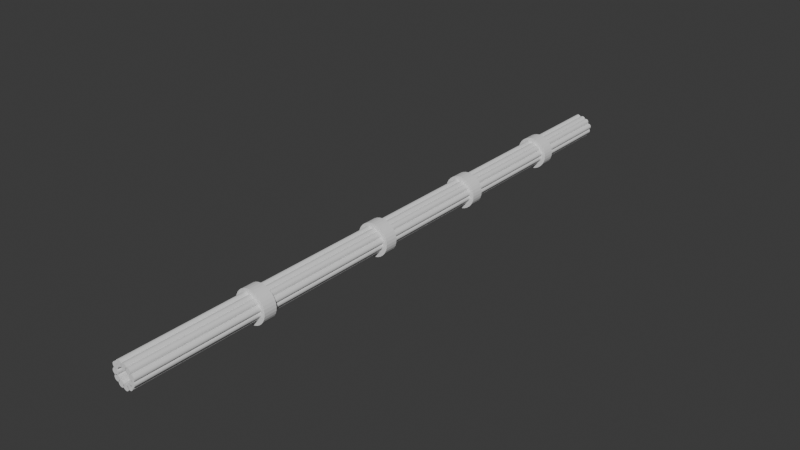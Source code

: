 # Source: corridor-cables.blend  (saved by Blender 4.3.34; exported with 4.5.12 LTS)
import bpy
from mathutils import Matrix  # noqa: F401  (used for matrix-valued properties, if any)

bpy.ops.wm.read_factory_settings(use_empty=True)
scene = bpy.context.scene
scene.name = 'Scene'

# ---- world
world_world = bpy.data.worlds.new('World'); scene.world = world_world
world_world.use_nodes = True; world_world.node_tree.nodes.clear()
_N = world_world.node_tree.nodes; _L = world_world.node_tree.links
n0 = _N.new('ShaderNodeOutputWorld'); n0.name = 'World Output'; n0.location = (300, 300)
n1 = _N.new('ShaderNodeBackground'); n1.name = 'Background'; n1.location = (10, 300)
n1.inputs[0].default_value = (0.05088, 0.05088, 0.05088, 1.0)
_L.new(n1.outputs[0], n0.inputs[0])
n0.is_active_output = True
world_world.color = (0.05088, 0.05088, 0.05088)
world_world.sun_shadow_jitter_overblur = 0.0

# ---- meshes
me_cylinder_013 = bpy.data.meshes.new('Cylinder.013')
me_cylinder_013.from_pydata([(0.0, 0.01, -1.0), (0.0, 0.01, 1.0), (0.001951, 0.009808, -1.0), (0.001951, 0.009808, 1.0), (0.003827, 0.009239, -1.0), (0.003827, 0.009239, 1.0), (0.005556, 0.008315, -1.0), (0.005556, 0.008315, 1.0), (0.007071, 0.007071, -1.0), (0.007071, 0.007071, 1.0), (0.008315, 0.005556, -1.0), (0.008315, 0.005556, 1.0), (0.009239, 0.003827, -1.0), (0.009239, 0.003827, 1.0), (0.009808, 0.001951, -1.0), (0.009808, 0.001951, 1.0), (0.01, 0.0, -1.0), (0.01, 0.0, 1.0), (0.009808, -0.001951, -1.0), (0.009808, -0.001951, 1.0), (0.009239, -0.003827, -1.0), (0.009239, -0.003827, 1.0), (0.008315, -0.005556, -1.0), (0.008315, -0.005556, 1.0), (0.007071, -0.007071, -1.0), (0.007071, -0.007071, 1.0), (0.005556, -0.008315, -1.0), (0.005556, -0.008315, 1.0), (0.003827, -0.009239, -1.0), (0.003827, -0.009239, 1.0), (0.001951, -0.009808, -1.0), (0.001951, -0.009808, 1.0), (0.0, -0.01, -1.0), (0.0, -0.01, 1.0), (-0.001951, -0.009808, -1.0), (-0.001951, -0.009808, 1.0), (-0.003827, -0.009239, -1.0), (-0.003827, -0.009239, 1.0), (-0.005556, -0.008315, -1.0), (-0.005556, -0.008315, 1.0), (-0.007071, -0.007071, -1.0), (-0.007071, -0.007071, 1.0), (-0.008315, -0.005556, -1.0), (-0.008315, -0.005556, 1.0), (-0.009239, -0.003827, -1.0), (-0.009239, -0.003827, 1.0), (-0.009808, -0.001951, -1.0), (-0.009808, -0.001951, 1.0), (-0.01, 0.0, -1.0), (-0.01, 0.0, 1.0), (-0.009808, 0.001951, -1.0), (-0.009808, 0.001951, 1.0), (-0.009239, 0.003827, -1.0), (-0.009239, 0.003827, 1.0), (-0.008315, 0.005556, -1.0), (-0.008315, 0.005556, 1.0), (-0.007071, 0.007071, -1.0), (-0.007071, 0.007071, 1.0), (-0.005556, 0.008315, -1.0), (-0.005556, 0.008315, 1.0), (-0.003827, 0.009239, -1.0), (-0.003827, 0.009239, 1.0), (-0.001951, 0.009808, -1.0), (-0.001951, 0.009808, 1.0)], [], [(0, 1, 3, 2), (2, 3, 5, 4), (4, 5, 7, 6), (6, 7, 9, 8), (8, 9, 11, 10), (10, 11, 13, 12), (12, 13, 15, 14), (14, 15, 17, 16), (16, 17, 19, 18), (18, 19, 21, 20), (20, 21, 23, 22), (22, 23, 25, 24), (24, 25, 27, 26), (26, 27, 29, 28), (28, 29, 31, 30), (30, 31, 33, 32), (32, 33, 35, 34), (34, 35, 37, 36), (36, 37, 39, 38), (38, 39, 41, 40), (40, 41, 43, 42), (42, 43, 45, 44), (44, 45, 47, 46), (46, 47, 49, 48), (48, 49, 51, 50), (50, 51, 53, 52), (52, 53, 55, 54), (54, 55, 57, 56), (56, 57, 59, 58), (58, 59, 61, 60), (3, 1, 63, 61, 59, 57, 55, 53, 51, 49, 47, 45, 43, 41, 39, 37, 35, 33, 31, 29, 27, 25, 23, 21, 19, 17, 15, 13, 11, 9, 7, 5), (60, 61, 63, 62), (62, 63, 1, 0), (0, 2, 4, 6, 8, 10, 12, 14, 16, 18, 20, 22, 24, 26, 28, 30, 32, 34, 36, 38, 40, 42, 44, 46, 48, 50, 52, 54, 56, 58, 60, 62)])
_uv = me_cylinder_013.uv_layers.new(name='UVMap')
_uv.uv.foreach_set('vector', [1.0, 0.5, 1.0, 1.0, 0.9688, 1.0, 0.9688, 0.5, 0.9688, 0.5, 0.9688, 1.0, 0.9375, 1.0, 0.9375, 0.5, 0.9375, 0.5, 0.9375, 1.0, 0.9062, 1.0, 0.9062, 0.5, 0.9062, 0.5, 0.9062, 1.0, 0.875, 1.0, 0.875, 0.5, 0.875, 0.5, 0.875, 1.0, 0.8438, 1.0, 0.8438, 0.5, 0.8438, 0.5, 0.8438, 1.0, 0.8125, 1.0, 0.8125, 0.5, 0.8125, 0.5, 0.8125, 1.0, 0.7812, 1.0, 0.7812, 0.5, 0.7812, 0.5, 0.7812, 1.0, 0.75, 1.0, 0.75, 0.5, 0.75, 0.5, 0.75, 1.0, 0.7188, 1.0, 0.7188, 0.5, 0.7188, 0.5, 0.7188, 1.0, 0.6875, 1.0, 0.6875, 0.5, 0.6875, 0.5, 0.6875, 1.0, 0.6562, 1.0, 0.6562, 0.5, 0.6562, 0.5, 0.6562, 1.0, 0.625, 1.0, 0.625, 0.5, 0.625, 0.5, 0.625, 1.0, 0.5938, 1.0, 0.5938, 0.5, 0.5938, 0.5, 0.5938, 1.0, 0.5625, 1.0, 0.5625, 0.5, 0.5625, 0.5, 0.5625, 1.0, 0.5312, 1.0, 0.5312, 0.5, 0.5312, 0.5, 0.5312, 1.0, 0.5, 1.0, 0.5, 0.5, 0.5, 0.5, 0.5, 1.0, 0.4688, 1.0, 0.4688, 0.5, 0.4688, 0.5, 0.4688, 1.0, 0.4375, 1.0, 0.4375, 0.5, 0.4375, 0.5, 0.4375, 1.0, 0.4062, 1.0, 0.4062, 0.5, 0.4062, 0.5, 0.4062, 1.0, 0.375, 1.0, 0.375, 0.5, 0.375, 0.5, 0.375, 1.0, 0.3438, 1.0, 0.3438, 0.5, 0.3438, 0.5, 0.3438, 1.0, 0.3125, 1.0, 0.3125, 0.5, 0.3125, 0.5, 0.3125, 1.0, 0.2812, 1.0, 0.2812, 0.5, 0.2812, 0.5, 0.2812, 1.0, 0.25, 1.0, 0.25, 0.5, 0.25, 0.5, 0.25, 1.0, 0.2188, 1.0, 0.2188, 0.5, 0.2188, 0.5, 0.2188, 1.0, 0.1875, 1.0, 0.1875, 0.5, 0.1875, 0.5, 0.1875, 1.0, 0.1562, 1.0, 0.1562, 0.5, 0.1562, 0.5, 0.1562, 1.0, 0.125, 1.0, 0.125, 0.5, 0.125, 0.5, 0.125, 1.0, 0.09375, 1.0, 0.09375, 0.5, 0.09375, 0.5, 0.09375, 1.0, 0.0625, 1.0, 0.0625, 0.5, 0.2968, 0.4854, 0.25, 0.49, 0.2032, 0.4854, 0.1582, 0.4717, 0.1167, 0.4496, 0.08029, 0.4197, 0.05045, 0.3833, 0.02827, 0.3418, 0.01461, 0.2968, 0.01, 0.25, 0.01461, 0.2032, 0.02827, 0.1582, 0.05045, 0.1167, 0.08029, 0.08029, 0.1167, 0.05045, 0.1582, 0.02827, 0.2032, 0.01461, 0.25, 0.01, 0.2968, 0.01461, 0.3418, 0.02827, 0.3833, 0.05045, 0.4197, 0.08029, 0.4496, 0.1167, 0.4717, 0.1582, 0.4854, 0.2032, 0.49, 0.25, 0.4854, 0.2968, 0.4717, 0.3418, 0.4496, 0.3833, 0.4197, 0.4197, 0.3833, 0.4496, 0.3418, 0.4717, 0.0625, 0.5, 0.0625, 1.0, 0.03125, 1.0, 0.03125, 0.5, 0.03125, 0.5, 0.03125, 1.0, 0.0, 1.0, 0.0, 0.5, 0.75, 0.49, 0.7968, 0.4854, 0.8418, 0.4717, 0.8833, 0.4496, 0.9197, 0.4197, 0.9496, 0.3833, 0.9717, 0.3418, 0.9854, 0.2968, 0.99, 0.25, 0.9854, 0.2032, 0.9717, 0.1582, 0.9496, 0.1167, 0.9197, 0.08029, 0.8833, 0.05045, 0.8418, 0.02827, 0.7968, 0.01461, 0.75, 0.01, 0.7032, 0.01461, 0.6582, 0.02827, 0.6167, 0.05045, 0.5803, 0.08029, 0.5504, 0.1167, 0.5283, 0.1582, 0.5146, 0.2032, 0.51, 0.25, 0.5146, 0.2968, 0.5283, 0.3418, 0.5504, 0.3833, 0.5803, 0.4197, 0.6167, 0.4496, 0.6582, 0.4717, 0.7032, 0.4854])
me_cylinder_013.update()
me_cylinder_001 = bpy.data.meshes.new('Cylinder.001')
me_cylinder_001.from_pydata([(0.01459, 0.02216, -1.0), (0.01654, 0.02197, -1.0), (0.01459, 0.02216, 1.0), (0.01264, 0.02197, -1.0), (0.01076, 0.0214, -1.0), (0.01264, 0.02197, 1.0), (0.01076, 0.0214, 1.0), (0.009034, 0.02047, 1.0), (0.007519, 0.01923, 1.0), (0.009034, 0.02047, -1.0), (0.007519, 0.01923, -1.0), (0.006275, 0.01771, -1.0), (0.005351, 0.01598, -1.0), (0.006275, 0.01771, 1.0), (0.005351, 0.01598, 1.0), (0.004782, 0.01411, 1.0), (0.00459, 0.01216, 1.0), (0.004782, 0.01411, -1.0), (0.00459, 0.01216, -1.0), (0.004782, 0.01021, -1.0), (0.005351, 0.008331, -1.0), (0.004782, 0.01021, 1.0), (0.005351, 0.008331, 1.0), (0.006275, 0.006602, 1.0), (0.007519, 0.005087, 1.0), (0.006275, 0.006602, -1.0), (0.007519, 0.005087, -1.0), (0.009034, 0.003843, -1.0), (0.01076, 0.002919, -1.0), (0.009034, 0.003843, 1.0), (0.01076, 0.002919, 1.0), (0.01264, 0.00235, 1.0), (0.01459, 0.002158, 1.0), (0.01264, 0.00235, -1.0), (0.01459, 0.002158, -1.0), (0.01654, 0.00235, -1.0), (0.01842, 0.002919, -1.0), (0.01654, 0.00235, 1.0), (0.01842, 0.002919, 1.0), (0.02015, 0.003843, 1.0), (0.02166, 0.005087, 1.0), (0.02015, 0.003843, -1.0), (0.02166, 0.005087, -1.0), (0.0229, 0.006602, -1.0), (0.02383, 0.008331, -1.0), (0.0229, 0.006602, 1.0), (0.02383, 0.008331, 1.0), (0.0244, 0.01021, 1.0), (0.02459, 0.01216, 1.0), (0.0244, 0.01021, -1.0), (0.02459, 0.01216, -1.0), (0.0244, 0.01411, -1.0), (0.02383, 0.01598, -1.0), (0.0244, 0.01411, 1.0), (0.02383, 0.01598, 1.0), (0.0229, 0.01771, 1.0), (0.02166, 0.01923, 1.0), (0.0229, 0.01771, -1.0), (0.02166, 0.01923, -1.0), (0.02015, 0.02047, -1.0), (0.01842, 0.0214, -1.0), (0.02015, 0.02047, 1.0), (0.01842, 0.0214, 1.0), (0.01654, 0.02197, 1.0)], [], [(0, 1, 60, 59, 58, 57, 52, 51, 50, 49, 44, 43, 42, 41, 36, 35, 34, 33, 28, 27, 26, 25, 20, 19, 18, 17, 12, 11, 10, 9, 4, 3), (0, 2, 63, 1), (3, 5, 2, 0), (4, 6, 5, 3), (63, 2, 5, 6, 7, 8, 13, 14, 15, 16, 21, 22, 23, 24, 29, 30, 31, 32, 37, 38, 39, 40, 45, 46, 47, 48, 53, 54, 55, 56, 61, 62), (9, 7, 6, 4), (10, 8, 7, 9), (11, 13, 8, 10), (12, 14, 13, 11), (17, 15, 14, 12), (18, 16, 15, 17), (19, 21, 16, 18), (20, 22, 21, 19), (25, 23, 22, 20), (26, 24, 23, 25), (27, 29, 24, 26), (28, 30, 29, 27), (33, 31, 30, 28), (34, 32, 31, 33), (35, 37, 32, 34), (36, 38, 37, 35), (41, 39, 38, 36), (42, 40, 39, 41), (43, 45, 40, 42), (44, 46, 45, 43), (49, 47, 46, 44), (50, 48, 47, 49), (51, 53, 48, 50), (52, 54, 53, 51), (57, 55, 54, 52), (58, 56, 55, 57), (59, 61, 56, 58), (60, 62, 61, 59), (1, 63, 62, 60)])
_uv = me_cylinder_001.uv_layers.new(name='UVMap')
_uv.uv.foreach_set('vector', [0.75, 0.49, 0.7968, 0.4854, 0.8418, 0.4717, 0.8833, 0.4496, 0.9197, 0.4197, 0.9496, 0.3833, 0.9717, 0.3418, 0.9854, 0.2968, 0.99, 0.25, 0.9854, 0.2032, 0.9717, 0.1582, 0.9496, 0.1167, 0.9197, 0.08029, 0.8833, 0.05045, 0.8418, 0.02827, 0.7968, 0.01461, 0.75, 0.01, 0.7032, 0.01461, 0.6582, 0.02827, 0.6167, 0.05045, 0.5803, 0.08029, 0.5504, 0.1167, 0.5283, 0.1582, 0.5146, 0.2032, 0.51, 0.25, 0.5146, 0.2968, 0.5283, 0.3418, 0.5504, 0.3833, 0.5803, 0.4197, 0.6167, 0.4496, 0.6582, 0.4717, 0.7032, 0.4854, 1.0, 0.5, 1.0, 1.0, 0.9688, 1.0, 0.9688, 0.5, 0.03125, 0.5, 0.03125, 1.0, 0.0, 1.0, 0.0, 0.5, 0.0625, 0.5, 0.0625, 1.0, 0.03125, 1.0, 0.03125, 0.5, 0.2968, 0.4854, 0.25, 0.49, 0.2032, 0.4854, 0.1582, 0.4717, 0.1167, 0.4496, 0.08029, 0.4197, 0.05045, 0.3833, 0.02827, 0.3418, 0.01461, 0.2968, 0.01, 0.25, 0.01461, 0.2032, 0.02827, 0.1582, 0.05045, 0.1167, 0.08029, 0.08029, 0.1167, 0.05045, 0.1582, 0.02827, 0.2032, 0.01461, 0.25, 0.01, 0.2968, 0.01461, 0.3418, 0.02827, 0.3833, 0.05045, 0.4197, 0.08029, 0.4496, 0.1167, 0.4717, 0.1582, 0.4854, 0.2032, 0.49, 0.25, 0.4854, 0.2968, 0.4717, 0.3418, 0.4496, 0.3833, 0.4197, 0.4197, 0.3833, 0.4496, 0.3418, 0.4717, 0.09375, 0.5, 0.09375, 1.0, 0.0625, 1.0, 0.0625, 0.5, 0.125, 0.5, 0.125, 1.0, 0.09375, 1.0, 0.09375, 0.5, 0.1562, 0.5, 0.1562, 1.0, 0.125, 1.0, 0.125, 0.5, 0.1875, 0.5, 0.1875, 1.0, 0.1562, 1.0, 0.1562, 0.5, 0.2188, 0.5, 0.2188, 1.0, 0.1875, 1.0, 0.1875, 0.5, 0.25, 0.5, 0.25, 1.0, 0.2188, 1.0, 0.2188, 0.5, 0.2812, 0.5, 0.2812, 1.0, 0.25, 1.0, 0.25, 0.5, 0.3125, 0.5, 0.3125, 1.0, 0.2812, 1.0, 0.2812, 0.5, 0.3438, 0.5, 0.3438, 1.0, 0.3125, 1.0, 0.3125, 0.5, 0.375, 0.5, 0.375, 1.0, 0.3438, 1.0, 0.3438, 0.5, 0.4062, 0.5, 0.4062, 1.0, 0.375, 1.0, 0.375, 0.5, 0.4375, 0.5, 0.4375, 1.0, 0.4062, 1.0, 0.4062, 0.5, 0.4688, 0.5, 0.4688, 1.0, 0.4375, 1.0, 0.4375, 0.5, 0.5, 0.5, 0.5, 1.0, 0.4688, 1.0, 0.4688, 0.5, 0.5312, 0.5, 0.5312, 1.0, 0.5, 1.0, 0.5, 0.5, 0.5625, 0.5, 0.5625, 1.0, 0.5312, 1.0, 0.5312, 0.5, 0.5938, 0.5, 0.5938, 1.0, 0.5625, 1.0, 0.5625, 0.5, 0.625, 0.5, 0.625, 1.0, 0.5938, 1.0, 0.5938, 0.5, 0.6562, 0.5, 0.6562, 1.0, 0.625, 1.0, 0.625, 0.5, 0.6875, 0.5, 0.6875, 1.0, 0.6562, 1.0, 0.6562, 0.5, 0.7188, 0.5, 0.7188, 1.0, 0.6875, 1.0, 0.6875, 0.5, 0.75, 0.5, 0.75, 1.0, 0.7188, 1.0, 0.7188, 0.5, 0.7812, 0.5, 0.7812, 1.0, 0.75, 1.0, 0.75, 0.5, 0.8125, 0.5, 0.8125, 1.0, 0.7812, 1.0, 0.7812, 0.5, 0.8438, 0.5, 0.8438, 1.0, 0.8125, 1.0, 0.8125, 0.5, 0.875, 0.5, 0.875, 1.0, 0.8438, 1.0, 0.8438, 0.5, 0.9062, 0.5, 0.9062, 1.0, 0.875, 1.0, 0.875, 0.5, 0.9375, 0.5, 0.9375, 1.0, 0.9062, 1.0, 0.9062, 0.5, 0.9688, 0.5, 0.9688, 1.0, 0.9375, 1.0, 0.9375, 0.5])
me_cylinder_001.update()
me_cylinder_002 = bpy.data.meshes.new('Cylinder.002')
me_cylinder_002.from_pydata([(0.03231, 0.02007, -1.0), (0.03426, 0.01988, -1.0), (0.03231, 0.02007, 1.0), (0.03035, 0.01988, -1.0), (0.02848, 0.01931, -1.0), (0.03035, 0.01988, 1.0), (0.02848, 0.01931, 1.0), (0.02675, 0.01839, 1.0), (0.02523, 0.01714, 1.0), (0.02675, 0.01839, -1.0), (0.02523, 0.01714, -1.0), (0.02399, 0.01563, -1.0), (0.02307, 0.0139, -1.0), (0.02399, 0.01563, 1.0), (0.02307, 0.0139, 1.0), (0.0225, 0.01202, 1.0), (0.02231, 0.01007, 1.0), (0.0225, 0.01202, -1.0), (0.02231, 0.01007, -1.0), (0.0225, 0.008123, -1.0), (0.02307, 0.006247, -1.0), (0.0225, 0.008123, 1.0), (0.02307, 0.006247, 1.0), (0.02399, 0.004518, 1.0), (0.02523, 0.003003, 1.0), (0.02399, 0.004518, -1.0), (0.02523, 0.003003, -1.0), (0.02675, 0.001759, -1.0), (0.02848, 0.000835, -1.0), (0.02675, 0.001759, 1.0), (0.02848, 0.000835, 1.0), (0.03035, 0.0002659, 1.0), (0.03231, 7.378e-05, 1.0), (0.03035, 0.0002659, -1.0), (0.03231, 7.378e-05, -1.0), (0.03426, 0.0002659, -1.0), (0.03613, 0.000835, -1.0), (0.03426, 0.0002659, 1.0), (0.03613, 0.000835, 1.0), (0.03786, 0.001759, 1.0), (0.03938, 0.003003, 1.0), (0.03786, 0.001759, -1.0), (0.03938, 0.003003, -1.0), (0.04062, 0.004518, -1.0), (0.04154, 0.006247, -1.0), (0.04062, 0.004518, 1.0), (0.04154, 0.006247, 1.0), (0.04211, 0.008123, 1.0), (0.04231, 0.01007, 1.0), (0.04211, 0.008123, -1.0), (0.04231, 0.01007, -1.0), (0.04211, 0.01202, -1.0), (0.04154, 0.0139, -1.0), (0.04211, 0.01202, 1.0), (0.04154, 0.0139, 1.0), (0.04062, 0.01563, 1.0), (0.03938, 0.01714, 1.0), (0.04062, 0.01563, -1.0), (0.03938, 0.01714, -1.0), (0.03786, 0.01839, -1.0), (0.03613, 0.01931, -1.0), (0.03786, 0.01839, 1.0), (0.03613, 0.01931, 1.0), (0.03426, 0.01988, 1.0)], [], [(0, 1, 60, 59, 58, 57, 52, 51, 50, 49, 44, 43, 42, 41, 36, 35, 34, 33, 28, 27, 26, 25, 20, 19, 18, 17, 12, 11, 10, 9, 4, 3), (0, 2, 63, 1), (3, 5, 2, 0), (4, 6, 5, 3), (63, 2, 5, 6, 7, 8, 13, 14, 15, 16, 21, 22, 23, 24, 29, 30, 31, 32, 37, 38, 39, 40, 45, 46, 47, 48, 53, 54, 55, 56, 61, 62), (9, 7, 6, 4), (10, 8, 7, 9), (11, 13, 8, 10), (12, 14, 13, 11), (17, 15, 14, 12), (18, 16, 15, 17), (19, 21, 16, 18), (20, 22, 21, 19), (25, 23, 22, 20), (26, 24, 23, 25), (27, 29, 24, 26), (28, 30, 29, 27), (33, 31, 30, 28), (34, 32, 31, 33), (35, 37, 32, 34), (36, 38, 37, 35), (41, 39, 38, 36), (42, 40, 39, 41), (43, 45, 40, 42), (44, 46, 45, 43), (49, 47, 46, 44), (50, 48, 47, 49), (51, 53, 48, 50), (52, 54, 53, 51), (57, 55, 54, 52), (58, 56, 55, 57), (59, 61, 56, 58), (60, 62, 61, 59), (1, 63, 62, 60)])
_uv = me_cylinder_002.uv_layers.new(name='UVMap')
_uv.uv.foreach_set('vector', [0.75, 0.49, 0.7968, 0.4854, 0.8418, 0.4717, 0.8833, 0.4496, 0.9197, 0.4197, 0.9496, 0.3833, 0.9717, 0.3418, 0.9854, 0.2968, 0.99, 0.25, 0.9854, 0.2032, 0.9717, 0.1582, 0.9496, 0.1167, 0.9197, 0.08029, 0.8833, 0.05045, 0.8418, 0.02827, 0.7968, 0.01461, 0.75, 0.01, 0.7032, 0.01461, 0.6582, 0.02827, 0.6167, 0.05045, 0.5803, 0.08029, 0.5504, 0.1167, 0.5283, 0.1582, 0.5146, 0.2032, 0.51, 0.25, 0.5146, 0.2968, 0.5283, 0.3418, 0.5504, 0.3833, 0.5803, 0.4197, 0.6167, 0.4496, 0.6582, 0.4717, 0.7032, 0.4854, 1.0, 0.5, 1.0, 1.0, 0.9688, 1.0, 0.9688, 0.5, 0.03125, 0.5, 0.03125, 1.0, 0.0, 1.0, 0.0, 0.5, 0.0625, 0.5, 0.0625, 1.0, 0.03125, 1.0, 0.03125, 0.5, 0.2968, 0.4854, 0.25, 0.49, 0.2032, 0.4854, 0.1582, 0.4717, 0.1167, 0.4496, 0.08029, 0.4197, 0.05045, 0.3833, 0.02827, 0.3418, 0.01461, 0.2968, 0.01, 0.25, 0.01461, 0.2032, 0.02827, 0.1582, 0.05045, 0.1167, 0.08029, 0.08029, 0.1167, 0.05045, 0.1582, 0.02827, 0.2032, 0.01461, 0.25, 0.01, 0.2968, 0.01461, 0.3418, 0.02827, 0.3833, 0.05045, 0.4197, 0.08029, 0.4496, 0.1167, 0.4717, 0.1582, 0.4854, 0.2032, 0.49, 0.25, 0.4854, 0.2968, 0.4717, 0.3418, 0.4496, 0.3833, 0.4197, 0.4197, 0.3833, 0.4496, 0.3418, 0.4717, 0.09375, 0.5, 0.09375, 1.0, 0.0625, 1.0, 0.0625, 0.5, 0.125, 0.5, 0.125, 1.0, 0.09375, 1.0, 0.09375, 0.5, 0.1562, 0.5, 0.1562, 1.0, 0.125, 1.0, 0.125, 0.5, 0.1875, 0.5, 0.1875, 1.0, 0.1562, 1.0, 0.1562, 0.5, 0.2188, 0.5, 0.2188, 1.0, 0.1875, 1.0, 0.1875, 0.5, 0.25, 0.5, 0.25, 1.0, 0.2188, 1.0, 0.2188, 0.5, 0.2812, 0.5, 0.2812, 1.0, 0.25, 1.0, 0.25, 0.5, 0.3125, 0.5, 0.3125, 1.0, 0.2812, 1.0, 0.2812, 0.5, 0.3438, 0.5, 0.3438, 1.0, 0.3125, 1.0, 0.3125, 0.5, 0.375, 0.5, 0.375, 1.0, 0.3438, 1.0, 0.3438, 0.5, 0.4062, 0.5, 0.4062, 1.0, 0.375, 1.0, 0.375, 0.5, 0.4375, 0.5, 0.4375, 1.0, 0.4062, 1.0, 0.4062, 0.5, 0.4688, 0.5, 0.4688, 1.0, 0.4375, 1.0, 0.4375, 0.5, 0.5, 0.5, 0.5, 1.0, 0.4688, 1.0, 0.4688, 0.5, 0.5312, 0.5, 0.5312, 1.0, 0.5, 1.0, 0.5, 0.5, 0.5625, 0.5, 0.5625, 1.0, 0.5312, 1.0, 0.5312, 0.5, 0.5938, 0.5, 0.5938, 1.0, 0.5625, 1.0, 0.5625, 0.5, 0.625, 0.5, 0.625, 1.0, 0.5938, 1.0, 0.5938, 0.5, 0.6562, 0.5, 0.6562, 1.0, 0.625, 1.0, 0.625, 0.5, 0.6875, 0.5, 0.6875, 1.0, 0.6562, 1.0, 0.6562, 0.5, 0.7188, 0.5, 0.7188, 1.0, 0.6875, 1.0, 0.6875, 0.5, 0.75, 0.5, 0.75, 1.0, 0.7188, 1.0, 0.7188, 0.5, 0.7812, 0.5, 0.7812, 1.0, 0.75, 1.0, 0.75, 0.5, 0.8125, 0.5, 0.8125, 1.0, 0.7812, 1.0, 0.7812, 0.5, 0.8438, 0.5, 0.8438, 1.0, 0.8125, 1.0, 0.8125, 0.5, 0.875, 0.5, 0.875, 1.0, 0.8438, 1.0, 0.8438, 0.5, 0.9062, 0.5, 0.9062, 1.0, 0.875, 1.0, 0.875, 0.5, 0.9375, 0.5, 0.9375, 1.0, 0.9062, 1.0, 0.9062, 0.5, 0.9688, 0.5, 0.9688, 1.0, 0.9375, 1.0, 0.9375, 0.5])
me_cylinder_002.update()
me_cylinder_003 = bpy.data.meshes.new('Cylinder.003')
me_cylinder_003.from_pydata([(0.04655, 0.01347, -1.0), (0.0485, 0.01328, -1.0), (0.04655, 0.01347, 1.0), (0.0446, 0.01328, -1.0), (0.04272, 0.01271, -1.0), (0.0446, 0.01328, 1.0), (0.04272, 0.01271, 1.0), (0.04099, 0.01179, 1.0), (0.03948, 0.01054, 1.0), (0.04099, 0.01179, -1.0), (0.03948, 0.01054, -1.0), (0.03823, 0.009029, -1.0), (0.03731, 0.007301, -1.0), (0.03823, 0.009029, 1.0), (0.03731, 0.007301, 1.0), (0.03674, 0.005425, 1.0), (0.03655, 0.003474, 1.0), (0.03674, 0.005425, -1.0), (0.03655, 0.003474, -1.0), (0.03674, 0.001523, -1.0), (0.03731, -0.0003531, -1.0), (0.03674, 0.001523, 1.0), (0.03731, -0.0003531, 1.0), (0.03823, -0.002082, 1.0), (0.03948, -0.003597, 1.0), (0.03823, -0.002082, -1.0), (0.03948, -0.003597, -1.0), (0.04099, -0.004841, -1.0), (0.04272, -0.005765, -1.0), (0.04099, -0.004841, 1.0), (0.04272, -0.005765, 1.0), (0.0446, -0.006334, 1.0), (0.04655, -0.006526, 1.0), (0.0446, -0.006334, -1.0), (0.04655, -0.006526, -1.0), (0.0485, -0.006334, -1.0), (0.05037, -0.005765, -1.0), (0.0485, -0.006334, 1.0), (0.05037, -0.005765, 1.0), (0.0521, -0.004841, 1.0), (0.05362, -0.003597, 1.0), (0.0521, -0.004841, -1.0), (0.05362, -0.003597, -1.0), (0.05486, -0.002082, -1.0), (0.05579, -0.0003531, -1.0), (0.05486, -0.002082, 1.0), (0.05579, -0.0003531, 1.0), (0.05636, 0.001523, 1.0), (0.05655, 0.003474, 1.0), (0.05636, 0.001523, -1.0), (0.05655, 0.003474, -1.0), (0.05636, 0.005425, -1.0), (0.05579, 0.007301, -1.0), (0.05636, 0.005425, 1.0), (0.05579, 0.007301, 1.0), (0.05486, 0.009029, 1.0), (0.05362, 0.01054, 1.0), (0.05486, 0.009029, -1.0), (0.05362, 0.01054, -1.0), (0.0521, 0.01179, -1.0), (0.05037, 0.01271, -1.0), (0.0521, 0.01179, 1.0), (0.05037, 0.01271, 1.0), (0.0485, 0.01328, 1.0)], [], [(0, 1, 60, 59, 58, 57, 52, 51, 50, 49, 44, 43, 42, 41, 36, 35, 34, 33, 28, 27, 26, 25, 20, 19, 18, 17, 12, 11, 10, 9, 4, 3), (0, 2, 63, 1), (3, 5, 2, 0), (4, 6, 5, 3), (63, 2, 5, 6, 7, 8, 13, 14, 15, 16, 21, 22, 23, 24, 29, 30, 31, 32, 37, 38, 39, 40, 45, 46, 47, 48, 53, 54, 55, 56, 61, 62), (9, 7, 6, 4), (10, 8, 7, 9), (11, 13, 8, 10), (12, 14, 13, 11), (17, 15, 14, 12), (18, 16, 15, 17), (19, 21, 16, 18), (20, 22, 21, 19), (25, 23, 22, 20), (26, 24, 23, 25), (27, 29, 24, 26), (28, 30, 29, 27), (33, 31, 30, 28), (34, 32, 31, 33), (35, 37, 32, 34), (36, 38, 37, 35), (41, 39, 38, 36), (42, 40, 39, 41), (43, 45, 40, 42), (44, 46, 45, 43), (49, 47, 46, 44), (50, 48, 47, 49), (51, 53, 48, 50), (52, 54, 53, 51), (57, 55, 54, 52), (58, 56, 55, 57), (59, 61, 56, 58), (60, 62, 61, 59), (1, 63, 62, 60)])
_uv = me_cylinder_003.uv_layers.new(name='UVMap')
_uv.uv.foreach_set('vector', [0.75, 0.49, 0.7968, 0.4854, 0.8418, 0.4717, 0.8833, 0.4496, 0.9197, 0.4197, 0.9496, 0.3833, 0.9717, 0.3418, 0.9854, 0.2968, 0.99, 0.25, 0.9854, 0.2032, 0.9717, 0.1582, 0.9496, 0.1167, 0.9197, 0.08029, 0.8833, 0.05045, 0.8418, 0.02827, 0.7968, 0.01461, 0.75, 0.01, 0.7032, 0.01461, 0.6582, 0.02827, 0.6167, 0.05045, 0.5803, 0.08029, 0.5504, 0.1167, 0.5283, 0.1582, 0.5146, 0.2032, 0.51, 0.25, 0.5146, 0.2968, 0.5283, 0.3418, 0.5504, 0.3833, 0.5803, 0.4197, 0.6167, 0.4496, 0.6582, 0.4717, 0.7032, 0.4854, 1.0, 0.5, 1.0, 1.0, 0.9688, 1.0, 0.9688, 0.5, 0.03125, 0.5, 0.03125, 1.0, 0.0, 1.0, 0.0, 0.5, 0.0625, 0.5, 0.0625, 1.0, 0.03125, 1.0, 0.03125, 0.5, 0.2968, 0.4854, 0.25, 0.49, 0.2032, 0.4854, 0.1582, 0.4717, 0.1167, 0.4496, 0.08029, 0.4197, 0.05045, 0.3833, 0.02827, 0.3418, 0.01461, 0.2968, 0.01, 0.25, 0.01461, 0.2032, 0.02827, 0.1582, 0.05045, 0.1167, 0.08029, 0.08029, 0.1167, 0.05045, 0.1582, 0.02827, 0.2032, 0.01461, 0.25, 0.01, 0.2968, 0.01461, 0.3418, 0.02827, 0.3833, 0.05045, 0.4197, 0.08029, 0.4496, 0.1167, 0.4717, 0.1582, 0.4854, 0.2032, 0.49, 0.25, 0.4854, 0.2968, 0.4717, 0.3418, 0.4496, 0.3833, 0.4197, 0.4197, 0.3833, 0.4496, 0.3418, 0.4717, 0.09375, 0.5, 0.09375, 1.0, 0.0625, 1.0, 0.0625, 0.5, 0.125, 0.5, 0.125, 1.0, 0.09375, 1.0, 0.09375, 0.5, 0.1562, 0.5, 0.1562, 1.0, 0.125, 1.0, 0.125, 0.5, 0.1875, 0.5, 0.1875, 1.0, 0.1562, 1.0, 0.1562, 0.5, 0.2188, 0.5, 0.2188, 1.0, 0.1875, 1.0, 0.1875, 0.5, 0.25, 0.5, 0.25, 1.0, 0.2188, 1.0, 0.2188, 0.5, 0.2812, 0.5, 0.2812, 1.0, 0.25, 1.0, 0.25, 0.5, 0.3125, 0.5, 0.3125, 1.0, 0.2812, 1.0, 0.2812, 0.5, 0.3438, 0.5, 0.3438, 1.0, 0.3125, 1.0, 0.3125, 0.5, 0.375, 0.5, 0.375, 1.0, 0.3438, 1.0, 0.3438, 0.5, 0.4062, 0.5, 0.4062, 1.0, 0.375, 1.0, 0.375, 0.5, 0.4375, 0.5, 0.4375, 1.0, 0.4062, 1.0, 0.4062, 0.5, 0.4688, 0.5, 0.4688, 1.0, 0.4375, 1.0, 0.4375, 0.5, 0.5, 0.5, 0.5, 1.0, 0.4688, 1.0, 0.4688, 0.5, 0.5312, 0.5, 0.5312, 1.0, 0.5, 1.0, 0.5, 0.5, 0.5625, 0.5, 0.5625, 1.0, 0.5312, 1.0, 0.5312, 0.5, 0.5938, 0.5, 0.5938, 1.0, 0.5625, 1.0, 0.5625, 0.5, 0.625, 0.5, 0.625, 1.0, 0.5938, 1.0, 0.5938, 0.5, 0.6562, 0.5, 0.6562, 1.0, 0.625, 1.0, 0.625, 0.5, 0.6875, 0.5, 0.6875, 1.0, 0.6562, 1.0, 0.6562, 0.5, 0.7188, 0.5, 0.7188, 1.0, 0.6875, 1.0, 0.6875, 0.5, 0.75, 0.5, 0.75, 1.0, 0.7188, 1.0, 0.7188, 0.5, 0.7812, 0.5, 0.7812, 1.0, 0.75, 1.0, 0.75, 0.5, 0.8125, 0.5, 0.8125, 1.0, 0.7812, 1.0, 0.7812, 0.5, 0.8438, 0.5, 0.8438, 1.0, 0.8125, 1.0, 0.8125, 0.5, 0.875, 0.5, 0.875, 1.0, 0.8438, 1.0, 0.8438, 0.5, 0.9062, 0.5, 0.9062, 1.0, 0.875, 1.0, 0.875, 0.5, 0.9375, 0.5, 0.9375, 1.0, 0.9062, 1.0, 0.9062, 0.5, 0.9688, 0.5, 0.9688, 1.0, 0.9375, 1.0, 0.9375, 0.5])
me_cylinder_003.update()
me_cylinder_004 = bpy.data.meshes.new('Cylinder.004')
me_cylinder_004.from_pydata([(0.05766, -0.001463, -1.0), (0.05961, -0.001655, -1.0), (0.05766, -0.001463, 1.0), (0.05571, -0.001655, -1.0), (0.05384, -0.002224, -1.0), (0.05571, -0.001655, 1.0), (0.05384, -0.002224, 1.0), (0.05211, -0.003148, 1.0), (0.05059, -0.004392, 1.0), (0.05211, -0.003148, -1.0), (0.05059, -0.004392, -1.0), (0.04935, -0.005907, -1.0), (0.04842, -0.007636, -1.0), (0.04935, -0.005907, 1.0), (0.04842, -0.007636, 1.0), (0.04786, -0.009512, 1.0), (0.04766, -0.01146, 1.0), (0.04786, -0.009512, -1.0), (0.04766, -0.01146, -1.0), (0.04786, -0.01341, -1.0), (0.04842, -0.01529, -1.0), (0.04786, -0.01341, 1.0), (0.04842, -0.01529, 1.0), (0.04935, -0.01702, 1.0), (0.05059, -0.01853, 1.0), (0.04935, -0.01702, -1.0), (0.05059, -0.01853, -1.0), (0.05211, -0.01978, -1.0), (0.05384, -0.0207, -1.0), (0.05211, -0.01978, 1.0), (0.05384, -0.0207, 1.0), (0.05571, -0.02127, 1.0), (0.05766, -0.02146, 1.0), (0.05571, -0.02127, -1.0), (0.05766, -0.02146, -1.0), (0.05961, -0.02127, -1.0), (0.06149, -0.0207, -1.0), (0.05961, -0.02127, 1.0), (0.06149, -0.0207, 1.0), (0.06322, -0.01978, 1.0), (0.06473, -0.01853, 1.0), (0.06322, -0.01978, -1.0), (0.06473, -0.01853, -1.0), (0.06598, -0.01702, -1.0), (0.0669, -0.01529, -1.0), (0.06598, -0.01702, 1.0), (0.0669, -0.01529, 1.0), (0.06747, -0.01341, 1.0), (0.06766, -0.01146, 1.0), (0.06747, -0.01341, -1.0), (0.06766, -0.01146, -1.0), (0.06747, -0.009512, -1.0), (0.0669, -0.007636, -1.0), (0.06747, -0.009512, 1.0), (0.0669, -0.007636, 1.0), (0.06598, -0.005907, 1.0), (0.06473, -0.004392, 1.0), (0.06598, -0.005907, -1.0), (0.06473, -0.004392, -1.0), (0.06322, -0.003148, -1.0), (0.06149, -0.002224, -1.0), (0.06322, -0.003148, 1.0), (0.06149, -0.002224, 1.0), (0.05961, -0.001655, 1.0)], [], [(0, 1, 60, 59, 58, 57, 52, 51, 50, 49, 44, 43, 42, 41, 36, 35, 34, 33, 28, 27, 26, 25, 20, 19, 18, 17, 12, 11, 10, 9, 4, 3), (0, 2, 63, 1), (3, 5, 2, 0), (4, 6, 5, 3), (63, 2, 5, 6, 7, 8, 13, 14, 15, 16, 21, 22, 23, 24, 29, 30, 31, 32, 37, 38, 39, 40, 45, 46, 47, 48, 53, 54, 55, 56, 61, 62), (9, 7, 6, 4), (10, 8, 7, 9), (11, 13, 8, 10), (12, 14, 13, 11), (17, 15, 14, 12), (18, 16, 15, 17), (19, 21, 16, 18), (20, 22, 21, 19), (25, 23, 22, 20), (26, 24, 23, 25), (27, 29, 24, 26), (28, 30, 29, 27), (33, 31, 30, 28), (34, 32, 31, 33), (35, 37, 32, 34), (36, 38, 37, 35), (41, 39, 38, 36), (42, 40, 39, 41), (43, 45, 40, 42), (44, 46, 45, 43), (49, 47, 46, 44), (50, 48, 47, 49), (51, 53, 48, 50), (52, 54, 53, 51), (57, 55, 54, 52), (58, 56, 55, 57), (59, 61, 56, 58), (60, 62, 61, 59), (1, 63, 62, 60)])
_uv = me_cylinder_004.uv_layers.new(name='UVMap')
_uv.uv.foreach_set('vector', [0.75, 0.49, 0.7968, 0.4854, 0.8418, 0.4717, 0.8833, 0.4496, 0.9197, 0.4197, 0.9496, 0.3833, 0.9717, 0.3418, 0.9854, 0.2968, 0.99, 0.25, 0.9854, 0.2032, 0.9717, 0.1582, 0.9496, 0.1167, 0.9197, 0.08029, 0.8833, 0.05045, 0.8418, 0.02827, 0.7968, 0.01461, 0.75, 0.01, 0.7032, 0.01461, 0.6582, 0.02827, 0.6167, 0.05045, 0.5803, 0.08029, 0.5504, 0.1167, 0.5283, 0.1582, 0.5146, 0.2032, 0.51, 0.25, 0.5146, 0.2968, 0.5283, 0.3418, 0.5504, 0.3833, 0.5803, 0.4197, 0.6167, 0.4496, 0.6582, 0.4717, 0.7032, 0.4854, 1.0, 0.5, 1.0, 1.0, 0.9688, 1.0, 0.9688, 0.5, 0.03125, 0.5, 0.03125, 1.0, 0.0, 1.0, 0.0, 0.5, 0.0625, 0.5, 0.0625, 1.0, 0.03125, 1.0, 0.03125, 0.5, 0.2968, 0.4854, 0.25, 0.49, 0.2032, 0.4854, 0.1582, 0.4717, 0.1167, 0.4496, 0.08029, 0.4197, 0.05045, 0.3833, 0.02827, 0.3418, 0.01461, 0.2968, 0.01, 0.25, 0.01461, 0.2032, 0.02827, 0.1582, 0.05045, 0.1167, 0.08029, 0.08029, 0.1167, 0.05045, 0.1582, 0.02827, 0.2032, 0.01461, 0.25, 0.01, 0.2968, 0.01461, 0.3418, 0.02827, 0.3833, 0.05045, 0.4197, 0.08029, 0.4496, 0.1167, 0.4717, 0.1582, 0.4854, 0.2032, 0.49, 0.25, 0.4854, 0.2968, 0.4717, 0.3418, 0.4496, 0.3833, 0.4197, 0.4197, 0.3833, 0.4496, 0.3418, 0.4717, 0.09375, 0.5, 0.09375, 1.0, 0.0625, 1.0, 0.0625, 0.5, 0.125, 0.5, 0.125, 1.0, 0.09375, 1.0, 0.09375, 0.5, 0.1562, 0.5, 0.1562, 1.0, 0.125, 1.0, 0.125, 0.5, 0.1875, 0.5, 0.1875, 1.0, 0.1562, 1.0, 0.1562, 0.5, 0.2188, 0.5, 0.2188, 1.0, 0.1875, 1.0, 0.1875, 0.5, 0.25, 0.5, 0.25, 1.0, 0.2188, 1.0, 0.2188, 0.5, 0.2812, 0.5, 0.2812, 1.0, 0.25, 1.0, 0.25, 0.5, 0.3125, 0.5, 0.3125, 1.0, 0.2812, 1.0, 0.2812, 0.5, 0.3438, 0.5, 0.3438, 1.0, 0.3125, 1.0, 0.3125, 0.5, 0.375, 0.5, 0.375, 1.0, 0.3438, 1.0, 0.3438, 0.5, 0.4062, 0.5, 0.4062, 1.0, 0.375, 1.0, 0.375, 0.5, 0.4375, 0.5, 0.4375, 1.0, 0.4062, 1.0, 0.4062, 0.5, 0.4688, 0.5, 0.4688, 1.0, 0.4375, 1.0, 0.4375, 0.5, 0.5, 0.5, 0.5, 1.0, 0.4688, 1.0, 0.4688, 0.5, 0.5312, 0.5, 0.5312, 1.0, 0.5, 1.0, 0.5, 0.5, 0.5625, 0.5, 0.5625, 1.0, 0.5312, 1.0, 0.5312, 0.5, 0.5938, 0.5, 0.5938, 1.0, 0.5625, 1.0, 0.5625, 0.5, 0.625, 0.5, 0.625, 1.0, 0.5938, 1.0, 0.5938, 0.5, 0.6562, 0.5, 0.6562, 1.0, 0.625, 1.0, 0.625, 0.5, 0.6875, 0.5, 0.6875, 1.0, 0.6562, 1.0, 0.6562, 0.5, 0.7188, 0.5, 0.7188, 1.0, 0.6875, 1.0, 0.6875, 0.5, 0.75, 0.5, 0.75, 1.0, 0.7188, 1.0, 0.7188, 0.5, 0.7812, 0.5, 0.7812, 1.0, 0.75, 1.0, 0.75, 0.5, 0.8125, 0.5, 0.8125, 1.0, 0.7812, 1.0, 0.7812, 0.5, 0.8438, 0.5, 0.8438, 1.0, 0.8125, 1.0, 0.8125, 0.5, 0.875, 0.5, 0.875, 1.0, 0.8438, 1.0, 0.8438, 0.5, 0.9062, 0.5, 0.9062, 1.0, 0.875, 1.0, 0.875, 0.5, 0.9375, 0.5, 0.9375, 1.0, 0.9062, 1.0, 0.9062, 0.5, 0.9688, 0.5, 0.9688, 1.0, 0.9375, 1.0, 0.9375, 0.5])
me_cylinder_004.update()
me_cylinder_005 = bpy.data.meshes.new('Cylinder.005')
me_cylinder_005.from_pydata([(0.05558, -0.01779, -1.0), (0.05753, -0.01798, -1.0), (0.05558, -0.01779, 1.0), (0.05363, -0.01798, -1.0), (0.05175, -0.01855, -1.0), (0.05363, -0.01798, 1.0), (0.05175, -0.01855, 1.0), (0.05002, -0.01947, 1.0), (0.04851, -0.02072, 1.0), (0.05002, -0.01947, -1.0), (0.04851, -0.02072, -1.0), (0.04726, -0.02223, -1.0), (0.04634, -0.02396, -1.0), (0.04726, -0.02223, 1.0), (0.04634, -0.02396, 1.0), (0.04577, -0.02584, 1.0), (0.04558, -0.02779, 1.0), (0.04577, -0.02584, -1.0), (0.04558, -0.02779, -1.0), (0.04577, -0.02974, -1.0), (0.04634, -0.03162, -1.0), (0.04577, -0.02974, 1.0), (0.04634, -0.03162, 1.0), (0.04726, -0.03335, 1.0), (0.04851, -0.03486, 1.0), (0.04726, -0.03335, -1.0), (0.04851, -0.03486, -1.0), (0.05002, -0.0361, -1.0), (0.05175, -0.03703, -1.0), (0.05002, -0.0361, 1.0), (0.05175, -0.03703, 1.0), (0.05363, -0.0376, 1.0), (0.05558, -0.03779, 1.0), (0.05363, -0.0376, -1.0), (0.05558, -0.03779, -1.0), (0.05753, -0.0376, -1.0), (0.05941, -0.03703, -1.0), (0.05753, -0.0376, 1.0), (0.05941, -0.03703, 1.0), (0.06114, -0.0361, 1.0), (0.06265, -0.03486, 1.0), (0.06114, -0.0361, -1.0), (0.06265, -0.03486, -1.0), (0.06389, -0.03335, -1.0), (0.06482, -0.03162, -1.0), (0.06389, -0.03335, 1.0), (0.06482, -0.03162, 1.0), (0.06539, -0.02974, 1.0), (0.06558, -0.02779, 1.0), (0.06539, -0.02974, -1.0), (0.06558, -0.02779, -1.0), (0.06539, -0.02584, -1.0), (0.06482, -0.02396, -1.0), (0.06539, -0.02584, 1.0), (0.06482, -0.02396, 1.0), (0.06389, -0.02223, 1.0), (0.06265, -0.02072, 1.0), (0.06389, -0.02223, -1.0), (0.06265, -0.02072, -1.0), (0.06114, -0.01947, -1.0), (0.05941, -0.01855, -1.0), (0.06114, -0.01947, 1.0), (0.05941, -0.01855, 1.0), (0.05753, -0.01798, 1.0)], [], [(0, 1, 60, 59, 58, 57, 52, 51, 50, 49, 44, 43, 42, 41, 36, 35, 34, 33, 28, 27, 26, 25, 20, 19, 18, 17, 12, 11, 10, 9, 4, 3), (0, 2, 63, 1), (3, 5, 2, 0), (4, 6, 5, 3), (63, 2, 5, 6, 7, 8, 13, 14, 15, 16, 21, 22, 23, 24, 29, 30, 31, 32, 37, 38, 39, 40, 45, 46, 47, 48, 53, 54, 55, 56, 61, 62), (9, 7, 6, 4), (10, 8, 7, 9), (11, 13, 8, 10), (12, 14, 13, 11), (17, 15, 14, 12), (18, 16, 15, 17), (19, 21, 16, 18), (20, 22, 21, 19), (25, 23, 22, 20), (26, 24, 23, 25), (27, 29, 24, 26), (28, 30, 29, 27), (33, 31, 30, 28), (34, 32, 31, 33), (35, 37, 32, 34), (36, 38, 37, 35), (41, 39, 38, 36), (42, 40, 39, 41), (43, 45, 40, 42), (44, 46, 45, 43), (49, 47, 46, 44), (50, 48, 47, 49), (51, 53, 48, 50), (52, 54, 53, 51), (57, 55, 54, 52), (58, 56, 55, 57), (59, 61, 56, 58), (60, 62, 61, 59), (1, 63, 62, 60)])
_uv = me_cylinder_005.uv_layers.new(name='UVMap')
_uv.uv.foreach_set('vector', [0.75, 0.49, 0.7968, 0.4854, 0.8418, 0.4717, 0.8833, 0.4496, 0.9197, 0.4197, 0.9496, 0.3833, 0.9717, 0.3418, 0.9854, 0.2968, 0.99, 0.25, 0.9854, 0.2032, 0.9717, 0.1582, 0.9496, 0.1167, 0.9197, 0.08029, 0.8833, 0.05045, 0.8418, 0.02827, 0.7968, 0.01461, 0.75, 0.01, 0.7032, 0.01461, 0.6582, 0.02827, 0.6167, 0.05045, 0.5803, 0.08029, 0.5504, 0.1167, 0.5283, 0.1582, 0.5146, 0.2032, 0.51, 0.25, 0.5146, 0.2968, 0.5283, 0.3418, 0.5504, 0.3833, 0.5803, 0.4197, 0.6167, 0.4496, 0.6582, 0.4717, 0.7032, 0.4854, 1.0, 0.5, 1.0, 1.0, 0.9688, 1.0, 0.9688, 0.5, 0.03125, 0.5, 0.03125, 1.0, 0.0, 1.0, 0.0, 0.5, 0.0625, 0.5, 0.0625, 1.0, 0.03125, 1.0, 0.03125, 0.5, 0.2968, 0.4854, 0.25, 0.49, 0.2032, 0.4854, 0.1582, 0.4717, 0.1167, 0.4496, 0.08029, 0.4197, 0.05045, 0.3833, 0.02827, 0.3418, 0.01461, 0.2968, 0.01, 0.25, 0.01461, 0.2032, 0.02827, 0.1582, 0.05045, 0.1167, 0.08029, 0.08029, 0.1167, 0.05045, 0.1582, 0.02827, 0.2032, 0.01461, 0.25, 0.01, 0.2968, 0.01461, 0.3418, 0.02827, 0.3833, 0.05045, 0.4197, 0.08029, 0.4496, 0.1167, 0.4717, 0.1582, 0.4854, 0.2032, 0.49, 0.25, 0.4854, 0.2968, 0.4717, 0.3418, 0.4496, 0.3833, 0.4197, 0.4197, 0.3833, 0.4496, 0.3418, 0.4717, 0.09375, 0.5, 0.09375, 1.0, 0.0625, 1.0, 0.0625, 0.5, 0.125, 0.5, 0.125, 1.0, 0.09375, 1.0, 0.09375, 0.5, 0.1562, 0.5, 0.1562, 1.0, 0.125, 1.0, 0.125, 0.5, 0.1875, 0.5, 0.1875, 1.0, 0.1562, 1.0, 0.1562, 0.5, 0.2188, 0.5, 0.2188, 1.0, 0.1875, 1.0, 0.1875, 0.5, 0.25, 0.5, 0.25, 1.0, 0.2188, 1.0, 0.2188, 0.5, 0.2812, 0.5, 0.2812, 1.0, 0.25, 1.0, 0.25, 0.5, 0.3125, 0.5, 0.3125, 1.0, 0.2812, 1.0, 0.2812, 0.5, 0.3438, 0.5, 0.3438, 1.0, 0.3125, 1.0, 0.3125, 0.5, 0.375, 0.5, 0.375, 1.0, 0.3438, 1.0, 0.3438, 0.5, 0.4062, 0.5, 0.4062, 1.0, 0.375, 1.0, 0.375, 0.5, 0.4375, 0.5, 0.4375, 1.0, 0.4062, 1.0, 0.4062, 0.5, 0.4688, 0.5, 0.4688, 1.0, 0.4375, 1.0, 0.4375, 0.5, 0.5, 0.5, 0.5, 1.0, 0.4688, 1.0, 0.4688, 0.5, 0.5312, 0.5, 0.5312, 1.0, 0.5, 1.0, 0.5, 0.5, 0.5625, 0.5, 0.5625, 1.0, 0.5312, 1.0, 0.5312, 0.5, 0.5938, 0.5, 0.5938, 1.0, 0.5625, 1.0, 0.5625, 0.5, 0.625, 0.5, 0.625, 1.0, 0.5938, 1.0, 0.5938, 0.5, 0.6562, 0.5, 0.6562, 1.0, 0.625, 1.0, 0.625, 0.5, 0.6875, 0.5, 0.6875, 1.0, 0.6562, 1.0, 0.6562, 0.5, 0.7188, 0.5, 0.7188, 1.0, 0.6875, 1.0, 0.6875, 0.5, 0.75, 0.5, 0.75, 1.0, 0.7188, 1.0, 0.7188, 0.5, 0.7812, 0.5, 0.7812, 1.0, 0.75, 1.0, 0.75, 0.5, 0.8125, 0.5, 0.8125, 1.0, 0.7812, 1.0, 0.7812, 0.5, 0.8438, 0.5, 0.8438, 1.0, 0.8125, 1.0, 0.8125, 0.5, 0.875, 0.5, 0.875, 1.0, 0.8438, 1.0, 0.8438, 0.5, 0.9062, 0.5, 0.9062, 1.0, 0.875, 1.0, 0.875, 0.5, 0.9375, 0.5, 0.9375, 1.0, 0.9062, 1.0, 0.9062, 0.5, 0.9688, 0.5, 0.9688, 1.0, 0.9375, 1.0, 0.9375, 0.5])
me_cylinder_005.update()
me_cylinder_006 = bpy.data.meshes.new('Cylinder.006')
me_cylinder_006.from_pydata([(0.0462, -0.03099, -1.0), (0.04815, -0.03118, -1.0), (0.0462, -0.03099, 1.0), (0.04425, -0.03118, -1.0), (0.04237, -0.03175, -1.0), (0.04425, -0.03118, 1.0), (0.04237, -0.03175, 1.0), (0.04064, -0.03268, 1.0), (0.03913, -0.03392, 1.0), (0.04064, -0.03268, -1.0), (0.03913, -0.03392, -1.0), (0.03789, -0.03543, -1.0), (0.03696, -0.03716, -1.0), (0.03789, -0.03543, 1.0), (0.03696, -0.03716, 1.0), (0.03639, -0.03904, 1.0), (0.0362, -0.04099, 1.0), (0.03639, -0.03904, -1.0), (0.0362, -0.04099, -1.0), (0.03639, -0.04294, -1.0), (0.03696, -0.04482, -1.0), (0.03639, -0.04294, 1.0), (0.03696, -0.04482, 1.0), (0.03789, -0.04655, 1.0), (0.03913, -0.04806, 1.0), (0.03789, -0.04655, -1.0), (0.03913, -0.04806, -1.0), (0.04064, -0.0493, -1.0), (0.04237, -0.05023, -1.0), (0.04064, -0.0493, 1.0), (0.04237, -0.05023, 1.0), (0.04425, -0.0508, 1.0), (0.0462, -0.05099, 1.0), (0.04425, -0.0508, -1.0), (0.0462, -0.05099, -1.0), (0.04815, -0.0508, -1.0), (0.05003, -0.05023, -1.0), (0.04815, -0.0508, 1.0), (0.05003, -0.05023, 1.0), (0.05176, -0.0493, 1.0), (0.05327, -0.04806, 1.0), (0.05176, -0.0493, -1.0), (0.05327, -0.04806, -1.0), (0.05452, -0.04655, -1.0), (0.05544, -0.04482, -1.0), (0.05452, -0.04655, 1.0), (0.05544, -0.04482, 1.0), (0.05601, -0.04294, 1.0), (0.0562, -0.04099, 1.0), (0.05601, -0.04294, -1.0), (0.0562, -0.04099, -1.0), (0.05601, -0.03904, -1.0), (0.05544, -0.03716, -1.0), (0.05601, -0.03904, 1.0), (0.05544, -0.03716, 1.0), (0.05452, -0.03543, 1.0), (0.05327, -0.03392, 1.0), (0.05452, -0.03543, -1.0), (0.05327, -0.03392, -1.0), (0.05176, -0.03268, -1.0), (0.05003, -0.03175, -1.0), (0.05176, -0.03268, 1.0), (0.05003, -0.03175, 1.0), (0.04815, -0.03118, 1.0)], [], [(0, 1, 60, 59, 58, 57, 52, 51, 50, 49, 44, 43, 42, 41, 36, 35, 34, 33, 28, 27, 26, 25, 20, 19, 18, 17, 12, 11, 10, 9, 4, 3), (0, 2, 63, 1), (3, 5, 2, 0), (4, 6, 5, 3), (63, 2, 5, 6, 7, 8, 13, 14, 15, 16, 21, 22, 23, 24, 29, 30, 31, 32, 37, 38, 39, 40, 45, 46, 47, 48, 53, 54, 55, 56, 61, 62), (9, 7, 6, 4), (10, 8, 7, 9), (11, 13, 8, 10), (12, 14, 13, 11), (17, 15, 14, 12), (18, 16, 15, 17), (19, 21, 16, 18), (20, 22, 21, 19), (25, 23, 22, 20), (26, 24, 23, 25), (27, 29, 24, 26), (28, 30, 29, 27), (33, 31, 30, 28), (34, 32, 31, 33), (35, 37, 32, 34), (36, 38, 37, 35), (41, 39, 38, 36), (42, 40, 39, 41), (43, 45, 40, 42), (44, 46, 45, 43), (49, 47, 46, 44), (50, 48, 47, 49), (51, 53, 48, 50), (52, 54, 53, 51), (57, 55, 54, 52), (58, 56, 55, 57), (59, 61, 56, 58), (60, 62, 61, 59), (1, 63, 62, 60)])
_uv = me_cylinder_006.uv_layers.new(name='UVMap')
_uv.uv.foreach_set('vector', [0.75, 0.49, 0.7968, 0.4854, 0.8418, 0.4717, 0.8833, 0.4496, 0.9197, 0.4197, 0.9496, 0.3833, 0.9717, 0.3418, 0.9854, 0.2968, 0.99, 0.25, 0.9854, 0.2032, 0.9717, 0.1582, 0.9496, 0.1167, 0.9197, 0.08029, 0.8833, 0.05045, 0.8418, 0.02827, 0.7968, 0.01461, 0.75, 0.01, 0.7032, 0.01461, 0.6582, 0.02827, 0.6167, 0.05045, 0.5803, 0.08029, 0.5504, 0.1167, 0.5283, 0.1582, 0.5146, 0.2032, 0.51, 0.25, 0.5146, 0.2968, 0.5283, 0.3418, 0.5504, 0.3833, 0.5803, 0.4197, 0.6167, 0.4496, 0.6582, 0.4717, 0.7032, 0.4854, 1.0, 0.5, 1.0, 1.0, 0.9688, 1.0, 0.9688, 0.5, 0.03125, 0.5, 0.03125, 1.0, 0.0, 1.0, 0.0, 0.5, 0.0625, 0.5, 0.0625, 1.0, 0.03125, 1.0, 0.03125, 0.5, 0.2968, 0.4854, 0.25, 0.49, 0.2032, 0.4854, 0.1582, 0.4717, 0.1167, 0.4496, 0.08029, 0.4197, 0.05045, 0.3833, 0.02827, 0.3418, 0.01461, 0.2968, 0.01, 0.25, 0.01461, 0.2032, 0.02827, 0.1582, 0.05045, 0.1167, 0.08029, 0.08029, 0.1167, 0.05045, 0.1582, 0.02827, 0.2032, 0.01461, 0.25, 0.01, 0.2968, 0.01461, 0.3418, 0.02827, 0.3833, 0.05045, 0.4197, 0.08029, 0.4496, 0.1167, 0.4717, 0.1582, 0.4854, 0.2032, 0.49, 0.25, 0.4854, 0.2968, 0.4717, 0.3418, 0.4496, 0.3833, 0.4197, 0.4197, 0.3833, 0.4496, 0.3418, 0.4717, 0.09375, 0.5, 0.09375, 1.0, 0.0625, 1.0, 0.0625, 0.5, 0.125, 0.5, 0.125, 1.0, 0.09375, 1.0, 0.09375, 0.5, 0.1562, 0.5, 0.1562, 1.0, 0.125, 1.0, 0.125, 0.5, 0.1875, 0.5, 0.1875, 1.0, 0.1562, 1.0, 0.1562, 0.5, 0.2188, 0.5, 0.2188, 1.0, 0.1875, 1.0, 0.1875, 0.5, 0.25, 0.5, 0.25, 1.0, 0.2188, 1.0, 0.2188, 0.5, 0.2812, 0.5, 0.2812, 1.0, 0.25, 1.0, 0.25, 0.5, 0.3125, 0.5, 0.3125, 1.0, 0.2812, 1.0, 0.2812, 0.5, 0.3438, 0.5, 0.3438, 1.0, 0.3125, 1.0, 0.3125, 0.5, 0.375, 0.5, 0.375, 1.0, 0.3438, 1.0, 0.3438, 0.5, 0.4062, 0.5, 0.4062, 1.0, 0.375, 1.0, 0.375, 0.5, 0.4375, 0.5, 0.4375, 1.0, 0.4062, 1.0, 0.4062, 0.5, 0.4688, 0.5, 0.4688, 1.0, 0.4375, 1.0, 0.4375, 0.5, 0.5, 0.5, 0.5, 1.0, 0.4688, 1.0, 0.4688, 0.5, 0.5312, 0.5, 0.5312, 1.0, 0.5, 1.0, 0.5, 0.5, 0.5625, 0.5, 0.5625, 1.0, 0.5312, 1.0, 0.5312, 0.5, 0.5938, 0.5, 0.5938, 1.0, 0.5625, 1.0, 0.5625, 0.5, 0.625, 0.5, 0.625, 1.0, 0.5938, 1.0, 0.5938, 0.5, 0.6562, 0.5, 0.6562, 1.0, 0.625, 1.0, 0.625, 0.5, 0.6875, 0.5, 0.6875, 1.0, 0.6562, 1.0, 0.6562, 0.5, 0.7188, 0.5, 0.7188, 1.0, 0.6875, 1.0, 0.6875, 0.5, 0.75, 0.5, 0.75, 1.0, 0.7188, 1.0, 0.7188, 0.5, 0.7812, 0.5, 0.7812, 1.0, 0.75, 1.0, 0.75, 0.5, 0.8125, 0.5, 0.8125, 1.0, 0.7812, 1.0, 0.7812, 0.5, 0.8438, 0.5, 0.8438, 1.0, 0.8125, 1.0, 0.8125, 0.5, 0.875, 0.5, 0.875, 1.0, 0.8438, 1.0, 0.8438, 0.5, 0.9062, 0.5, 0.9062, 1.0, 0.875, 1.0, 0.875, 0.5, 0.9375, 0.5, 0.9375, 1.0, 0.9062, 1.0, 0.9062, 0.5, 0.9688, 0.5, 0.9688, 1.0, 0.9375, 1.0, 0.9375, 0.5])
me_cylinder_006.update()
me_cylinder_007 = bpy.data.meshes.new('Cylinder.007')
me_cylinder_007.from_pydata([(0.03092, -0.03863, -1.0), (0.03287, -0.03882, -1.0), (0.03092, -0.03863, 1.0), (0.02897, -0.03882, -1.0), (0.02709, -0.03939, -1.0), (0.02897, -0.03882, 1.0), (0.02709, -0.03939, 1.0), (0.02536, -0.04032, 1.0), (0.02384, -0.04156, 1.0), (0.02536, -0.04032, -1.0), (0.02384, -0.04156, -1.0), (0.0226, -0.04308, -1.0), (0.02168, -0.04481, -1.0), (0.0226, -0.04308, 1.0), (0.02168, -0.04481, 1.0), (0.02111, -0.04668, 1.0), (0.02092, -0.04863, 1.0), (0.02111, -0.04668, -1.0), (0.02092, -0.04863, -1.0), (0.02111, -0.05058, -1.0), (0.02168, -0.05246, -1.0), (0.02111, -0.05058, 1.0), (0.02168, -0.05246, 1.0), (0.0226, -0.05419, 1.0), (0.02384, -0.0557, 1.0), (0.0226, -0.05419, -1.0), (0.02384, -0.0557, -1.0), (0.02536, -0.05695, -1.0), (0.02709, -0.05787, -1.0), (0.02536, -0.05695, 1.0), (0.02709, -0.05787, 1.0), (0.02897, -0.05844, 1.0), (0.03092, -0.05863, 1.0), (0.02897, -0.05844, -1.0), (0.03092, -0.05863, -1.0), (0.03287, -0.05844, -1.0), (0.03474, -0.05787, -1.0), (0.03287, -0.05844, 1.0), (0.03474, -0.05787, 1.0), (0.03647, -0.05695, 1.0), (0.03799, -0.0557, 1.0), (0.03647, -0.05695, -1.0), (0.03799, -0.0557, -1.0), (0.03923, -0.05419, -1.0), (0.04015, -0.05246, -1.0), (0.03923, -0.05419, 1.0), (0.04015, -0.05246, 1.0), (0.04072, -0.05058, 1.0), (0.04092, -0.04863, 1.0), (0.04072, -0.05058, -1.0), (0.04092, -0.04863, -1.0), (0.04072, -0.04668, -1.0), (0.04015, -0.04481, -1.0), (0.04072, -0.04668, 1.0), (0.04015, -0.04481, 1.0), (0.03923, -0.04308, 1.0), (0.03799, -0.04156, 1.0), (0.03923, -0.04308, -1.0), (0.03799, -0.04156, -1.0), (0.03647, -0.04032, -1.0), (0.03474, -0.03939, -1.0), (0.03647, -0.04032, 1.0), (0.03474, -0.03939, 1.0), (0.03287, -0.03882, 1.0)], [], [(0, 1, 60, 59, 58, 57, 52, 51, 50, 49, 44, 43, 42, 41, 36, 35, 34, 33, 28, 27, 26, 25, 20, 19, 18, 17, 12, 11, 10, 9, 4, 3), (0, 2, 63, 1), (3, 5, 2, 0), (4, 6, 5, 3), (63, 2, 5, 6, 7, 8, 13, 14, 15, 16, 21, 22, 23, 24, 29, 30, 31, 32, 37, 38, 39, 40, 45, 46, 47, 48, 53, 54, 55, 56, 61, 62), (9, 7, 6, 4), (10, 8, 7, 9), (11, 13, 8, 10), (12, 14, 13, 11), (17, 15, 14, 12), (18, 16, 15, 17), (19, 21, 16, 18), (20, 22, 21, 19), (25, 23, 22, 20), (26, 24, 23, 25), (27, 29, 24, 26), (28, 30, 29, 27), (33, 31, 30, 28), (34, 32, 31, 33), (35, 37, 32, 34), (36, 38, 37, 35), (41, 39, 38, 36), (42, 40, 39, 41), (43, 45, 40, 42), (44, 46, 45, 43), (49, 47, 46, 44), (50, 48, 47, 49), (51, 53, 48, 50), (52, 54, 53, 51), (57, 55, 54, 52), (58, 56, 55, 57), (59, 61, 56, 58), (60, 62, 61, 59), (1, 63, 62, 60)])
_uv = me_cylinder_007.uv_layers.new(name='UVMap')
_uv.uv.foreach_set('vector', [0.75, 0.49, 0.7968, 0.4854, 0.8418, 0.4717, 0.8833, 0.4496, 0.9197, 0.4197, 0.9496, 0.3833, 0.9717, 0.3418, 0.9854, 0.2968, 0.99, 0.25, 0.9854, 0.2032, 0.9717, 0.1582, 0.9496, 0.1167, 0.9197, 0.08029, 0.8833, 0.05045, 0.8418, 0.02827, 0.7968, 0.01461, 0.75, 0.01, 0.7032, 0.01461, 0.6582, 0.02827, 0.6167, 0.05045, 0.5803, 0.08029, 0.5504, 0.1167, 0.5283, 0.1582, 0.5146, 0.2032, 0.51, 0.25, 0.5146, 0.2968, 0.5283, 0.3418, 0.5504, 0.3833, 0.5803, 0.4197, 0.6167, 0.4496, 0.6582, 0.4717, 0.7032, 0.4854, 1.0, 0.5, 1.0, 1.0, 0.9688, 1.0, 0.9688, 0.5, 0.03125, 0.5, 0.03125, 1.0, 0.0, 1.0, 0.0, 0.5, 0.0625, 0.5, 0.0625, 1.0, 0.03125, 1.0, 0.03125, 0.5, 0.2968, 0.4854, 0.25, 0.49, 0.2032, 0.4854, 0.1582, 0.4717, 0.1167, 0.4496, 0.08029, 0.4197, 0.05045, 0.3833, 0.02827, 0.3418, 0.01461, 0.2968, 0.01, 0.25, 0.01461, 0.2032, 0.02827, 0.1582, 0.05045, 0.1167, 0.08029, 0.08029, 0.1167, 0.05045, 0.1582, 0.02827, 0.2032, 0.01461, 0.25, 0.01, 0.2968, 0.01461, 0.3418, 0.02827, 0.3833, 0.05045, 0.4197, 0.08029, 0.4496, 0.1167, 0.4717, 0.1582, 0.4854, 0.2032, 0.49, 0.25, 0.4854, 0.2968, 0.4717, 0.3418, 0.4496, 0.3833, 0.4197, 0.4197, 0.3833, 0.4496, 0.3418, 0.4717, 0.09375, 0.5, 0.09375, 1.0, 0.0625, 1.0, 0.0625, 0.5, 0.125, 0.5, 0.125, 1.0, 0.09375, 1.0, 0.09375, 0.5, 0.1562, 0.5, 0.1562, 1.0, 0.125, 1.0, 0.125, 0.5, 0.1875, 0.5, 0.1875, 1.0, 0.1562, 1.0, 0.1562, 0.5, 0.2188, 0.5, 0.2188, 1.0, 0.1875, 1.0, 0.1875, 0.5, 0.25, 0.5, 0.25, 1.0, 0.2188, 1.0, 0.2188, 0.5, 0.2812, 0.5, 0.2812, 1.0, 0.25, 1.0, 0.25, 0.5, 0.3125, 0.5, 0.3125, 1.0, 0.2812, 1.0, 0.2812, 0.5, 0.3438, 0.5, 0.3438, 1.0, 0.3125, 1.0, 0.3125, 0.5, 0.375, 0.5, 0.375, 1.0, 0.3438, 1.0, 0.3438, 0.5, 0.4062, 0.5, 0.4062, 1.0, 0.375, 1.0, 0.375, 0.5, 0.4375, 0.5, 0.4375, 1.0, 0.4062, 1.0, 0.4062, 0.5, 0.4688, 0.5, 0.4688, 1.0, 0.4375, 1.0, 0.4375, 0.5, 0.5, 0.5, 0.5, 1.0, 0.4688, 1.0, 0.4688, 0.5, 0.5312, 0.5, 0.5312, 1.0, 0.5, 1.0, 0.5, 0.5, 0.5625, 0.5, 0.5625, 1.0, 0.5312, 1.0, 0.5312, 0.5, 0.5938, 0.5, 0.5938, 1.0, 0.5625, 1.0, 0.5625, 0.5, 0.625, 0.5, 0.625, 1.0, 0.5938, 1.0, 0.5938, 0.5, 0.6562, 0.5, 0.6562, 1.0, 0.625, 1.0, 0.625, 0.5, 0.6875, 0.5, 0.6875, 1.0, 0.6562, 1.0, 0.6562, 0.5, 0.7188, 0.5, 0.7188, 1.0, 0.6875, 1.0, 0.6875, 0.5, 0.75, 0.5, 0.75, 1.0, 0.7188, 1.0, 0.7188, 0.5, 0.7812, 0.5, 0.7812, 1.0, 0.75, 1.0, 0.75, 0.5, 0.8125, 0.5, 0.8125, 1.0, 0.7812, 1.0, 0.7812, 0.5, 0.8438, 0.5, 0.8438, 1.0, 0.8125, 1.0, 0.8125, 0.5, 0.875, 0.5, 0.875, 1.0, 0.8438, 1.0, 0.8438, 0.5, 0.9062, 0.5, 0.9062, 1.0, 0.875, 1.0, 0.875, 0.5, 0.9375, 0.5, 0.9375, 1.0, 0.9062, 1.0, 0.9062, 0.5, 0.9688, 0.5, 0.9688, 1.0, 0.9375, 1.0, 0.9375, 0.5])
me_cylinder_007.update()
me_cylinder_008 = bpy.data.meshes.new('Cylinder.008')
me_cylinder_008.from_pydata([(0.01424, -0.03585, -1.0), (0.01619, -0.03605, -1.0), (0.01424, -0.03585, 1.0), (0.01229, -0.03605, -1.0), (0.01042, -0.03661, -1.0), (0.01229, -0.03605, 1.0), (0.01042, -0.03661, 1.0), (0.008686, -0.03754, 1.0), (0.007171, -0.03878, 1.0), (0.008686, -0.03754, -1.0), (0.007171, -0.03878, -1.0), (0.005928, -0.0403, -1.0), (0.005003, -0.04203, -1.0), (0.005928, -0.0403, 1.0), (0.005003, -0.04203, 1.0), (0.004434, -0.0439, 1.0), (0.004242, -0.04585, 1.0), (0.004434, -0.0439, -1.0), (0.004242, -0.04585, -1.0), (0.004434, -0.0478, -1.0), (0.005003, -0.04968, -1.0), (0.004434, -0.0478, 1.0), (0.005003, -0.04968, 1.0), (0.005928, -0.05141, 1.0), (0.007171, -0.05292, 1.0), (0.005928, -0.05141, -1.0), (0.007171, -0.05292, -1.0), (0.008686, -0.05417, -1.0), (0.01042, -0.05509, -1.0), (0.008686, -0.05417, 1.0), (0.01042, -0.05509, 1.0), (0.01229, -0.05566, 1.0), (0.01424, -0.05585, 1.0), (0.01229, -0.05566, -1.0), (0.01424, -0.05585, -1.0), (0.01619, -0.05566, -1.0), (0.01807, -0.05509, -1.0), (0.01619, -0.05566, 1.0), (0.01807, -0.05509, 1.0), (0.0198, -0.05417, 1.0), (0.02131, -0.05292, 1.0), (0.0198, -0.05417, -1.0), (0.02131, -0.05292, -1.0), (0.02256, -0.05141, -1.0), (0.02348, -0.04968, -1.0), (0.02256, -0.05141, 1.0), (0.02348, -0.04968, 1.0), (0.02405, -0.0478, 1.0), (0.02424, -0.04585, 1.0), (0.02405, -0.0478, -1.0), (0.02424, -0.04585, -1.0), (0.02405, -0.0439, -1.0), (0.02348, -0.04203, -1.0), (0.02405, -0.0439, 1.0), (0.02348, -0.04203, 1.0), (0.02256, -0.0403, 1.0), (0.02131, -0.03878, 1.0), (0.02256, -0.0403, -1.0), (0.02131, -0.03878, -1.0), (0.0198, -0.03754, -1.0), (0.01807, -0.03661, -1.0), (0.0198, -0.03754, 1.0), (0.01807, -0.03661, 1.0), (0.01619, -0.03605, 1.0)], [], [(0, 1, 60, 59, 58, 57, 52, 51, 50, 49, 44, 43, 42, 41, 36, 35, 34, 33, 28, 27, 26, 25, 20, 19, 18, 17, 12, 11, 10, 9, 4, 3), (0, 2, 63, 1), (3, 5, 2, 0), (4, 6, 5, 3), (63, 2, 5, 6, 7, 8, 13, 14, 15, 16, 21, 22, 23, 24, 29, 30, 31, 32, 37, 38, 39, 40, 45, 46, 47, 48, 53, 54, 55, 56, 61, 62), (9, 7, 6, 4), (10, 8, 7, 9), (11, 13, 8, 10), (12, 14, 13, 11), (17, 15, 14, 12), (18, 16, 15, 17), (19, 21, 16, 18), (20, 22, 21, 19), (25, 23, 22, 20), (26, 24, 23, 25), (27, 29, 24, 26), (28, 30, 29, 27), (33, 31, 30, 28), (34, 32, 31, 33), (35, 37, 32, 34), (36, 38, 37, 35), (41, 39, 38, 36), (42, 40, 39, 41), (43, 45, 40, 42), (44, 46, 45, 43), (49, 47, 46, 44), (50, 48, 47, 49), (51, 53, 48, 50), (52, 54, 53, 51), (57, 55, 54, 52), (58, 56, 55, 57), (59, 61, 56, 58), (60, 62, 61, 59), (1, 63, 62, 60)])
_uv = me_cylinder_008.uv_layers.new(name='UVMap')
_uv.uv.foreach_set('vector', [0.75, 0.49, 0.7968, 0.4854, 0.8418, 0.4717, 0.8833, 0.4496, 0.9197, 0.4197, 0.9496, 0.3833, 0.9717, 0.3418, 0.9854, 0.2968, 0.99, 0.25, 0.9854, 0.2032, 0.9717, 0.1582, 0.9496, 0.1167, 0.9197, 0.08029, 0.8833, 0.05045, 0.8418, 0.02827, 0.7968, 0.01461, 0.75, 0.01, 0.7032, 0.01461, 0.6582, 0.02827, 0.6167, 0.05045, 0.5803, 0.08029, 0.5504, 0.1167, 0.5283, 0.1582, 0.5146, 0.2032, 0.51, 0.25, 0.5146, 0.2968, 0.5283, 0.3418, 0.5504, 0.3833, 0.5803, 0.4197, 0.6167, 0.4496, 0.6582, 0.4717, 0.7032, 0.4854, 1.0, 0.5, 1.0, 1.0, 0.9688, 1.0, 0.9688, 0.5, 0.03125, 0.5, 0.03125, 1.0, 0.0, 1.0, 0.0, 0.5, 0.0625, 0.5, 0.0625, 1.0, 0.03125, 1.0, 0.03125, 0.5, 0.2968, 0.4854, 0.25, 0.49, 0.2032, 0.4854, 0.1582, 0.4717, 0.1167, 0.4496, 0.08029, 0.4197, 0.05045, 0.3833, 0.02827, 0.3418, 0.01461, 0.2968, 0.01, 0.25, 0.01461, 0.2032, 0.02827, 0.1582, 0.05045, 0.1167, 0.08029, 0.08029, 0.1167, 0.05045, 0.1582, 0.02827, 0.2032, 0.01461, 0.25, 0.01, 0.2968, 0.01461, 0.3418, 0.02827, 0.3833, 0.05045, 0.4197, 0.08029, 0.4496, 0.1167, 0.4717, 0.1582, 0.4854, 0.2032, 0.49, 0.25, 0.4854, 0.2968, 0.4717, 0.3418, 0.4496, 0.3833, 0.4197, 0.4197, 0.3833, 0.4496, 0.3418, 0.4717, 0.09375, 0.5, 0.09375, 1.0, 0.0625, 1.0, 0.0625, 0.5, 0.125, 0.5, 0.125, 1.0, 0.09375, 1.0, 0.09375, 0.5, 0.1562, 0.5, 0.1562, 1.0, 0.125, 1.0, 0.125, 0.5, 0.1875, 0.5, 0.1875, 1.0, 0.1562, 1.0, 0.1562, 0.5, 0.2188, 0.5, 0.2188, 1.0, 0.1875, 1.0, 0.1875, 0.5, 0.25, 0.5, 0.25, 1.0, 0.2188, 1.0, 0.2188, 0.5, 0.2812, 0.5, 0.2812, 1.0, 0.25, 1.0, 0.25, 0.5, 0.3125, 0.5, 0.3125, 1.0, 0.2812, 1.0, 0.2812, 0.5, 0.3438, 0.5, 0.3438, 1.0, 0.3125, 1.0, 0.3125, 0.5, 0.375, 0.5, 0.375, 1.0, 0.3438, 1.0, 0.3438, 0.5, 0.4062, 0.5, 0.4062, 1.0, 0.375, 1.0, 0.375, 0.5, 0.4375, 0.5, 0.4375, 1.0, 0.4062, 1.0, 0.4062, 0.5, 0.4688, 0.5, 0.4688, 1.0, 0.4375, 1.0, 0.4375, 0.5, 0.5, 0.5, 0.5, 1.0, 0.4688, 1.0, 0.4688, 0.5, 0.5312, 0.5, 0.5312, 1.0, 0.5, 1.0, 0.5, 0.5, 0.5625, 0.5, 0.5625, 1.0, 0.5312, 1.0, 0.5312, 0.5, 0.5938, 0.5, 0.5938, 1.0, 0.5625, 1.0, 0.5625, 0.5, 0.625, 0.5, 0.625, 1.0, 0.5938, 1.0, 0.5938, 0.5, 0.6562, 0.5, 0.6562, 1.0, 0.625, 1.0, 0.625, 0.5, 0.6875, 0.5, 0.6875, 1.0, 0.6562, 1.0, 0.6562, 0.5, 0.7188, 0.5, 0.7188, 1.0, 0.6875, 1.0, 0.6875, 0.5, 0.75, 0.5, 0.75, 1.0, 0.7188, 1.0, 0.7188, 0.5, 0.7812, 0.5, 0.7812, 1.0, 0.75, 1.0, 0.75, 0.5, 0.8125, 0.5, 0.8125, 1.0, 0.7812, 1.0, 0.7812, 0.5, 0.8438, 0.5, 0.8438, 1.0, 0.8125, 1.0, 0.8125, 0.5, 0.875, 0.5, 0.875, 1.0, 0.8438, 1.0, 0.8438, 0.5, 0.9062, 0.5, 0.9062, 1.0, 0.875, 1.0, 0.875, 0.5, 0.9375, 0.5, 0.9375, 1.0, 0.9062, 1.0, 0.9062, 0.5, 0.9688, 0.5, 0.9688, 1.0, 0.9375, 1.0, 0.9375, 0.5])
me_cylinder_008.update()
me_cylinder_009 = bpy.data.meshes.new('Cylinder.009')
me_cylinder_009.from_pydata([(0.0006947, -0.02508, -1.0), (0.002646, -0.02528, -1.0), (0.0006947, -0.02508, 1.0), (-0.001256, -0.02528, -1.0), (-0.003132, -0.02585, -1.0), (-0.001256, -0.02528, 1.0), (-0.003132, -0.02585, 1.0), (-0.004861, -0.02677, 1.0), (-0.006376, -0.02801, 1.0), (-0.004861, -0.02677, -1.0), (-0.006376, -0.02801, -1.0), (-0.00762, -0.02953, -1.0), (-0.008544, -0.03126, -1.0), (-0.00762, -0.02953, 1.0), (-0.008544, -0.03126, 1.0), (-0.009113, -0.03313, 1.0), (-0.009305, -0.03508, 1.0), (-0.009113, -0.03313, -1.0), (-0.009305, -0.03508, -1.0), (-0.009113, -0.03704, -1.0), (-0.008544, -0.03891, -1.0), (-0.009113, -0.03704, 1.0), (-0.008544, -0.03891, 1.0), (-0.00762, -0.04064, 1.0), (-0.006376, -0.04216, 1.0), (-0.00762, -0.04064, -1.0), (-0.006376, -0.04216, -1.0), (-0.004861, -0.0434, -1.0), (-0.003132, -0.04432, -1.0), (-0.004861, -0.0434, 1.0), (-0.003132, -0.04432, 1.0), (-0.001256, -0.04489, 1.0), (0.0006947, -0.04508, 1.0), (-0.001256, -0.04489, -1.0), (0.0006947, -0.04508, -1.0), (0.002646, -0.04489, -1.0), (0.004522, -0.04432, -1.0), (0.002646, -0.04489, 1.0), (0.004522, -0.04432, 1.0), (0.00625, -0.0434, 1.0), (0.007766, -0.04216, 1.0), (0.00625, -0.0434, -1.0), (0.007766, -0.04216, -1.0), (0.009009, -0.04064, -1.0), (0.009934, -0.03891, -1.0), (0.009009, -0.04064, 1.0), (0.009934, -0.03891, 1.0), (0.0105, -0.03704, 1.0), (0.01069, -0.03508, 1.0), (0.0105, -0.03704, -1.0), (0.01069, -0.03508, -1.0), (0.0105, -0.03313, -1.0), (0.009934, -0.03126, -1.0), (0.0105, -0.03313, 1.0), (0.009934, -0.03126, 1.0), (0.009009, -0.02953, 1.0), (0.007766, -0.02801, 1.0), (0.009009, -0.02953, -1.0), (0.007766, -0.02801, -1.0), (0.00625, -0.02677, -1.0), (0.004522, -0.02585, -1.0), (0.00625, -0.02677, 1.0), (0.004522, -0.02585, 1.0), (0.002646, -0.02528, 1.0)], [], [(0, 1, 60, 59, 58, 57, 52, 51, 50, 49, 44, 43, 42, 41, 36, 35, 34, 33, 28, 27, 26, 25, 20, 19, 18, 17, 12, 11, 10, 9, 4, 3), (0, 2, 63, 1), (3, 5, 2, 0), (4, 6, 5, 3), (63, 2, 5, 6, 7, 8, 13, 14, 15, 16, 21, 22, 23, 24, 29, 30, 31, 32, 37, 38, 39, 40, 45, 46, 47, 48, 53, 54, 55, 56, 61, 62), (9, 7, 6, 4), (10, 8, 7, 9), (11, 13, 8, 10), (12, 14, 13, 11), (17, 15, 14, 12), (18, 16, 15, 17), (19, 21, 16, 18), (20, 22, 21, 19), (25, 23, 22, 20), (26, 24, 23, 25), (27, 29, 24, 26), (28, 30, 29, 27), (33, 31, 30, 28), (34, 32, 31, 33), (35, 37, 32, 34), (36, 38, 37, 35), (41, 39, 38, 36), (42, 40, 39, 41), (43, 45, 40, 42), (44, 46, 45, 43), (49, 47, 46, 44), (50, 48, 47, 49), (51, 53, 48, 50), (52, 54, 53, 51), (57, 55, 54, 52), (58, 56, 55, 57), (59, 61, 56, 58), (60, 62, 61, 59), (1, 63, 62, 60)])
_uv = me_cylinder_009.uv_layers.new(name='UVMap')
_uv.uv.foreach_set('vector', [0.75, 0.49, 0.7968, 0.4854, 0.8418, 0.4717, 0.8833, 0.4496, 0.9197, 0.4197, 0.9496, 0.3833, 0.9717, 0.3418, 0.9854, 0.2968, 0.99, 0.25, 0.9854, 0.2032, 0.9717, 0.1582, 0.9496, 0.1167, 0.9197, 0.08029, 0.8833, 0.05045, 0.8418, 0.02827, 0.7968, 0.01461, 0.75, 0.01, 0.7032, 0.01461, 0.6582, 0.02827, 0.6167, 0.05045, 0.5803, 0.08029, 0.5504, 0.1167, 0.5283, 0.1582, 0.5146, 0.2032, 0.51, 0.25, 0.5146, 0.2968, 0.5283, 0.3418, 0.5504, 0.3833, 0.5803, 0.4197, 0.6167, 0.4496, 0.6582, 0.4717, 0.7032, 0.4854, 1.0, 0.5, 1.0, 1.0, 0.9688, 1.0, 0.9688, 0.5, 0.03125, 0.5, 0.03125, 1.0, 0.0, 1.0, 0.0, 0.5, 0.0625, 0.5, 0.0625, 1.0, 0.03125, 1.0, 0.03125, 0.5, 0.2968, 0.4854, 0.25, 0.49, 0.2032, 0.4854, 0.1582, 0.4717, 0.1167, 0.4496, 0.08029, 0.4197, 0.05045, 0.3833, 0.02827, 0.3418, 0.01461, 0.2968, 0.01, 0.25, 0.01461, 0.2032, 0.02827, 0.1582, 0.05045, 0.1167, 0.08029, 0.08029, 0.1167, 0.05045, 0.1582, 0.02827, 0.2032, 0.01461, 0.25, 0.01, 0.2968, 0.01461, 0.3418, 0.02827, 0.3833, 0.05045, 0.4197, 0.08029, 0.4496, 0.1167, 0.4717, 0.1582, 0.4854, 0.2032, 0.49, 0.25, 0.4854, 0.2968, 0.4717, 0.3418, 0.4496, 0.3833, 0.4197, 0.4197, 0.3833, 0.4496, 0.3418, 0.4717, 0.09375, 0.5, 0.09375, 1.0, 0.0625, 1.0, 0.0625, 0.5, 0.125, 0.5, 0.125, 1.0, 0.09375, 1.0, 0.09375, 0.5, 0.1562, 0.5, 0.1562, 1.0, 0.125, 1.0, 0.125, 0.5, 0.1875, 0.5, 0.1875, 1.0, 0.1562, 1.0, 0.1562, 0.5, 0.2188, 0.5, 0.2188, 1.0, 0.1875, 1.0, 0.1875, 0.5, 0.25, 0.5, 0.25, 1.0, 0.2188, 1.0, 0.2188, 0.5, 0.2812, 0.5, 0.2812, 1.0, 0.25, 1.0, 0.25, 0.5, 0.3125, 0.5, 0.3125, 1.0, 0.2812, 1.0, 0.2812, 0.5, 0.3438, 0.5, 0.3438, 1.0, 0.3125, 1.0, 0.3125, 0.5, 0.375, 0.5, 0.375, 1.0, 0.3438, 1.0, 0.3438, 0.5, 0.4062, 0.5, 0.4062, 1.0, 0.375, 1.0, 0.375, 0.5, 0.4375, 0.5, 0.4375, 1.0, 0.4062, 1.0, 0.4062, 0.5, 0.4688, 0.5, 0.4688, 1.0, 0.4375, 1.0, 0.4375, 0.5, 0.5, 0.5, 0.5, 1.0, 0.4688, 1.0, 0.4688, 0.5, 0.5312, 0.5, 0.5312, 1.0, 0.5, 1.0, 0.5, 0.5, 0.5625, 0.5, 0.5625, 1.0, 0.5312, 1.0, 0.5312, 0.5, 0.5938, 0.5, 0.5938, 1.0, 0.5625, 1.0, 0.5625, 0.5, 0.625, 0.5, 0.625, 1.0, 0.5938, 1.0, 0.5938, 0.5, 0.6562, 0.5, 0.6562, 1.0, 0.625, 1.0, 0.625, 0.5, 0.6875, 0.5, 0.6875, 1.0, 0.6562, 1.0, 0.6562, 0.5, 0.7188, 0.5, 0.7188, 1.0, 0.6875, 1.0, 0.6875, 0.5, 0.75, 0.5, 0.75, 1.0, 0.7188, 1.0, 0.7188, 0.5, 0.7812, 0.5, 0.7812, 1.0, 0.75, 1.0, 0.75, 0.5, 0.8125, 0.5, 0.8125, 1.0, 0.7812, 1.0, 0.7812, 0.5, 0.8438, 0.5, 0.8438, 1.0, 0.8125, 1.0, 0.8125, 0.5, 0.875, 0.5, 0.875, 1.0, 0.8438, 1.0, 0.8438, 0.5, 0.9062, 0.5, 0.9062, 1.0, 0.875, 1.0, 0.875, 0.5, 0.9375, 0.5, 0.9375, 1.0, 0.9062, 1.0, 0.9062, 0.5, 0.9688, 0.5, 0.9688, 1.0, 0.9375, 1.0, 0.9375, 0.5])
me_cylinder_009.update()
me_cylinder_010 = bpy.data.meshes.new('Cylinder.010')
me_cylinder_010.from_pydata([(-0.003126, -0.008411, -1.0), (-0.001175, -0.008603, -1.0), (-0.003126, -0.008411, 1.0), (-0.005077, -0.008603, -1.0), (-0.006953, -0.009172, -1.0), (-0.005077, -0.008603, 1.0), (-0.006953, -0.009172, 1.0), (-0.008682, -0.0101, 1.0), (-0.0102, -0.01134, 1.0), (-0.008682, -0.0101, -1.0), (-0.0102, -0.01134, -1.0), (-0.01144, -0.01285, -1.0), (-0.01237, -0.01458, -1.0), (-0.01144, -0.01285, 1.0), (-0.01237, -0.01458, 1.0), (-0.01293, -0.01646, 1.0), (-0.01313, -0.01841, 1.0), (-0.01293, -0.01646, -1.0), (-0.01313, -0.01841, -1.0), (-0.01293, -0.02036, -1.0), (-0.01237, -0.02224, -1.0), (-0.01293, -0.02036, 1.0), (-0.01237, -0.02224, 1.0), (-0.01144, -0.02397, 1.0), (-0.0102, -0.02548, 1.0), (-0.01144, -0.02397, -1.0), (-0.0102, -0.02548, -1.0), (-0.008682, -0.02673, -1.0), (-0.006953, -0.02765, -1.0), (-0.008682, -0.02673, 1.0), (-0.006953, -0.02765, 1.0), (-0.005077, -0.02822, 1.0), (-0.003126, -0.02841, 1.0), (-0.005077, -0.02822, -1.0), (-0.003126, -0.02841, -1.0), (-0.001175, -0.02822, -1.0), (0.0007005, -0.02765, -1.0), (-0.001175, -0.02822, 1.0), (0.0007005, -0.02765, 1.0), (0.002429, -0.02673, 1.0), (0.003945, -0.02548, 1.0), (0.002429, -0.02673, -1.0), (0.003945, -0.02548, -1.0), (0.005188, -0.02397, -1.0), (0.006112, -0.02224, -1.0), (0.005188, -0.02397, 1.0), (0.006112, -0.02224, 1.0), (0.006682, -0.02036, 1.0), (0.006874, -0.01841, 1.0), (0.006682, -0.02036, -1.0), (0.006874, -0.01841, -1.0), (0.006682, -0.01646, -1.0), (0.006112, -0.01458, -1.0), (0.006682, -0.01646, 1.0), (0.006112, -0.01458, 1.0), (0.005188, -0.01285, 1.0), (0.003945, -0.01134, 1.0), (0.005188, -0.01285, -1.0), (0.003945, -0.01134, -1.0), (0.002429, -0.0101, -1.0), (0.0007005, -0.009172, -1.0), (0.002429, -0.0101, 1.0), (0.0007005, -0.009172, 1.0), (-0.001175, -0.008603, 1.0)], [], [(0, 1, 60, 59, 58, 57, 52, 51, 50, 49, 44, 43, 42, 41, 36, 35, 34, 33, 28, 27, 26, 25, 20, 19, 18, 17, 12, 11, 10, 9, 4, 3), (0, 2, 63, 1), (3, 5, 2, 0), (4, 6, 5, 3), (63, 2, 5, 6, 7, 8, 13, 14, 15, 16, 21, 22, 23, 24, 29, 30, 31, 32, 37, 38, 39, 40, 45, 46, 47, 48, 53, 54, 55, 56, 61, 62), (9, 7, 6, 4), (10, 8, 7, 9), (11, 13, 8, 10), (12, 14, 13, 11), (17, 15, 14, 12), (18, 16, 15, 17), (19, 21, 16, 18), (20, 22, 21, 19), (25, 23, 22, 20), (26, 24, 23, 25), (27, 29, 24, 26), (28, 30, 29, 27), (33, 31, 30, 28), (34, 32, 31, 33), (35, 37, 32, 34), (36, 38, 37, 35), (41, 39, 38, 36), (42, 40, 39, 41), (43, 45, 40, 42), (44, 46, 45, 43), (49, 47, 46, 44), (50, 48, 47, 49), (51, 53, 48, 50), (52, 54, 53, 51), (57, 55, 54, 52), (58, 56, 55, 57), (59, 61, 56, 58), (60, 62, 61, 59), (1, 63, 62, 60)])
_uv = me_cylinder_010.uv_layers.new(name='UVMap')
_uv.uv.foreach_set('vector', [0.75, 0.49, 0.7968, 0.4854, 0.8418, 0.4717, 0.8833, 0.4496, 0.9197, 0.4197, 0.9496, 0.3833, 0.9717, 0.3418, 0.9854, 0.2968, 0.99, 0.25, 0.9854, 0.2032, 0.9717, 0.1582, 0.9496, 0.1167, 0.9197, 0.08029, 0.8833, 0.05045, 0.8418, 0.02827, 0.7968, 0.01461, 0.75, 0.01, 0.7032, 0.01461, 0.6582, 0.02827, 0.6167, 0.05045, 0.5803, 0.08029, 0.5504, 0.1167, 0.5283, 0.1582, 0.5146, 0.2032, 0.51, 0.25, 0.5146, 0.2968, 0.5283, 0.3418, 0.5504, 0.3833, 0.5803, 0.4197, 0.6167, 0.4496, 0.6582, 0.4717, 0.7032, 0.4854, 1.0, 0.5, 1.0, 1.0, 0.9688, 1.0, 0.9688, 0.5, 0.03125, 0.5, 0.03125, 1.0, 0.0, 1.0, 0.0, 0.5, 0.0625, 0.5, 0.0625, 1.0, 0.03125, 1.0, 0.03125, 0.5, 0.2968, 0.4854, 0.25, 0.49, 0.2032, 0.4854, 0.1582, 0.4717, 0.1167, 0.4496, 0.08029, 0.4197, 0.05045, 0.3833, 0.02827, 0.3418, 0.01461, 0.2968, 0.01, 0.25, 0.01461, 0.2032, 0.02827, 0.1582, 0.05045, 0.1167, 0.08029, 0.08029, 0.1167, 0.05045, 0.1582, 0.02827, 0.2032, 0.01461, 0.25, 0.01, 0.2968, 0.01461, 0.3418, 0.02827, 0.3833, 0.05045, 0.4197, 0.08029, 0.4496, 0.1167, 0.4717, 0.1582, 0.4854, 0.2032, 0.49, 0.25, 0.4854, 0.2968, 0.4717, 0.3418, 0.4496, 0.3833, 0.4197, 0.4197, 0.3833, 0.4496, 0.3418, 0.4717, 0.09375, 0.5, 0.09375, 1.0, 0.0625, 1.0, 0.0625, 0.5, 0.125, 0.5, 0.125, 1.0, 0.09375, 1.0, 0.09375, 0.5, 0.1562, 0.5, 0.1562, 1.0, 0.125, 1.0, 0.125, 0.5, 0.1875, 0.5, 0.1875, 1.0, 0.1562, 1.0, 0.1562, 0.5, 0.2188, 0.5, 0.2188, 1.0, 0.1875, 1.0, 0.1875, 0.5, 0.25, 0.5, 0.25, 1.0, 0.2188, 1.0, 0.2188, 0.5, 0.2812, 0.5, 0.2812, 1.0, 0.25, 1.0, 0.25, 0.5, 0.3125, 0.5, 0.3125, 1.0, 0.2812, 1.0, 0.2812, 0.5, 0.3438, 0.5, 0.3438, 1.0, 0.3125, 1.0, 0.3125, 0.5, 0.375, 0.5, 0.375, 1.0, 0.3438, 1.0, 0.3438, 0.5, 0.4062, 0.5, 0.4062, 1.0, 0.375, 1.0, 0.375, 0.5, 0.4375, 0.5, 0.4375, 1.0, 0.4062, 1.0, 0.4062, 0.5, 0.4688, 0.5, 0.4688, 1.0, 0.4375, 1.0, 0.4375, 0.5, 0.5, 0.5, 0.5, 1.0, 0.4688, 1.0, 0.4688, 0.5, 0.5312, 0.5, 0.5312, 1.0, 0.5, 1.0, 0.5, 0.5, 0.5625, 0.5, 0.5625, 1.0, 0.5312, 1.0, 0.5312, 0.5, 0.5938, 0.5, 0.5938, 1.0, 0.5625, 1.0, 0.5625, 0.5, 0.625, 0.5, 0.625, 1.0, 0.5938, 1.0, 0.5938, 0.5, 0.6562, 0.5, 0.6562, 1.0, 0.625, 1.0, 0.625, 0.5, 0.6875, 0.5, 0.6875, 1.0, 0.6562, 1.0, 0.6562, 0.5, 0.7188, 0.5, 0.7188, 1.0, 0.6875, 1.0, 0.6875, 0.5, 0.75, 0.5, 0.75, 1.0, 0.7188, 1.0, 0.7188, 0.5, 0.7812, 0.5, 0.7812, 1.0, 0.75, 1.0, 0.75, 0.5, 0.8125, 0.5, 0.8125, 1.0, 0.7812, 1.0, 0.7812, 0.5, 0.8438, 0.5, 0.8438, 1.0, 0.8125, 1.0, 0.8125, 0.5, 0.875, 0.5, 0.875, 1.0, 0.8438, 1.0, 0.8438, 0.5, 0.9062, 0.5, 0.9062, 1.0, 0.875, 1.0, 0.875, 0.5, 0.9375, 0.5, 0.9375, 1.0, 0.9062, 1.0, 0.9062, 0.5, 0.9688, 0.5, 0.9688, 1.0, 0.9375, 1.0, 0.9375, 0.5])
me_cylinder_010.update()
me_cylinder_011 = bpy.data.meshes.new('Cylinder.011')
me_cylinder_011.from_pydata([(0.02687, 0.03352, 0.07902), (0.03716, 0.03251, 0.07902), (0.02687, 0.03352, 0.1215), (0.01658, 0.03251, 0.07902), (0.006678, 0.02951, 0.07902), (0.01658, 0.03251, 0.1215), (0.006678, 0.02951, 0.1215), (-0.002445, 0.02463, 0.1215), (-0.01044, 0.01807, 0.1215), (-0.002445, 0.02463, 0.07902), (-0.01044, 0.01807, 0.07902), (-0.017, 0.01007, 0.07902), (-0.02188, 0.0009492, 0.07902), (-0.017, 0.01007, 0.1215), (-0.02188, 0.0009492, 0.1215), (-0.02488, -0.008949, 0.1215), (-0.0259, -0.01924, 0.1215), (-0.02488, -0.008949, 0.07902), (-0.0259, -0.01924, 0.07902), (-0.02488, -0.02954, 0.07902), (-0.02188, -0.03944, 0.07902), (-0.02488, -0.02954, 0.1215), (-0.02188, -0.03944, 0.1215), (-0.017, -0.04856, 0.1215), (-0.01044, -0.05656, 0.1215), (-0.017, -0.04856, 0.07902), (-0.01044, -0.05656, 0.07902), (-0.002445, -0.06312, 0.07902), (0.006678, -0.06799, 0.07902), (-0.002445, -0.06312, 0.1215), (0.006678, -0.06799, 0.1215), (0.01658, -0.071, 0.1215), (0.02687, -0.07201, 0.1215), (0.01658, -0.071, 0.07902), (0.02687, -0.07201, 0.07902), (0.03716, -0.071, 0.07902), (0.04706, -0.06799, 0.07902), (0.03716, -0.071, 0.1215), (0.04706, -0.06799, 0.1215), (0.05619, -0.06312, 0.1215), (0.06418, -0.05656, 0.1215), (0.05619, -0.06312, 0.07902), (0.06418, -0.05656, 0.07902), (0.07074, -0.04856, 0.07902), (0.07562, -0.03944, 0.07902), (0.07074, -0.04856, 0.1215), (0.07562, -0.03944, 0.1215), (0.07862, -0.02954, 0.1215), (0.07964, -0.01924, 0.1215), (0.07862, -0.02954, 0.07902), (0.07964, -0.01924, 0.07902), (0.07862, -0.008949, 0.07902), (0.07562, 0.0009492, 0.07902), (0.07862, -0.008949, 0.1215), (0.07562, 0.0009492, 0.1215), (0.07074, 0.01007, 0.1215), (0.06418, 0.01807, 0.1215), (0.07074, 0.01007, 0.07902), (0.06418, 0.01807, 0.07902), (0.05619, 0.02463, 0.07902), (0.04706, 0.02951, 0.07902), (0.05619, 0.02463, 0.1215), (0.04706, 0.02951, 0.1215), (0.03716, 0.03251, 0.1215), (0.02687, 0.03352, 0.557), (0.03716, 0.03251, 0.557), (0.02687, 0.03352, 0.5995), (0.01658, 0.03251, 0.557), (0.006678, 0.02951, 0.557), (0.01658, 0.03251, 0.5995), (0.006678, 0.02951, 0.5995), (-0.002445, 0.02463, 0.5995), (-0.01044, 0.01807, 0.5995), (-0.002445, 0.02463, 0.557), (-0.01044, 0.01807, 0.557), (-0.017, 0.01007, 0.557), (-0.02188, 0.0009493, 0.557), (-0.017, 0.01007, 0.5995), (-0.02188, 0.0009493, 0.5995), (-0.02488, -0.008949, 0.5995), (-0.0259, -0.01924, 0.5995), (-0.02488, -0.008949, 0.557), (-0.0259, -0.01924, 0.557), (-0.02488, -0.02954, 0.557), (-0.02188, -0.03944, 0.557), (-0.02488, -0.02954, 0.5995), (-0.02188, -0.03944, 0.5995), (-0.017, -0.04856, 0.5995), (-0.01044, -0.05656, 0.5995), (-0.017, -0.04856, 0.557), (-0.01044, -0.05656, 0.557), (-0.002445, -0.06312, 0.557), (0.006678, -0.06799, 0.557), (-0.002445, -0.06312, 0.5995), (0.006678, -0.06799, 0.5995), (0.01658, -0.071, 0.5995), (0.02687, -0.07201, 0.5995), (0.01658, -0.071, 0.557), (0.02687, -0.07201, 0.557), (0.03716, -0.071, 0.557), (0.04706, -0.06799, 0.557), (0.03716, -0.071, 0.5995), (0.04706, -0.06799, 0.5995), (0.05619, -0.06312, 0.5995), (0.06418, -0.05656, 0.5995), (0.05619, -0.06312, 0.557), (0.06418, -0.05656, 0.557), (0.07074, -0.04856, 0.557), (0.07562, -0.03944, 0.557), (0.07074, -0.04856, 0.5995), (0.07562, -0.03944, 0.5995), (0.07862, -0.02954, 0.5995), (0.07964, -0.01924, 0.5995), (0.07862, -0.02954, 0.557), (0.07964, -0.01924, 0.557), (0.07862, -0.008949, 0.557), (0.07562, 0.0009493, 0.557), (0.07862, -0.008949, 0.5995), (0.07562, 0.0009493, 0.5995), (0.07074, 0.01007, 0.5995), (0.06418, 0.01807, 0.5995), (0.07074, 0.01007, 0.557), (0.06418, 0.01807, 0.557), (0.05619, 0.02463, 0.557), (0.04706, 0.02951, 0.557), (0.05619, 0.02463, 0.5995), (0.04706, 0.02951, 0.5995), (0.03716, 0.03251, 0.5995), (0.02687, 0.03352, -0.333), (0.03716, 0.03251, -0.333), (0.02687, 0.03352, -0.2906), (0.01658, 0.03251, -0.333), (0.006678, 0.02951, -0.333), (0.01658, 0.03251, -0.2906), (0.006678, 0.02951, -0.2906), (-0.002445, 0.02463, -0.2906), (-0.01044, 0.01807, -0.2906), (-0.002445, 0.02463, -0.333), (-0.01044, 0.01807, -0.333), (-0.017, 0.01007, -0.333), (-0.02188, 0.0009492, -0.333), (-0.017, 0.01007, -0.2906), (-0.02188, 0.0009492, -0.2906), (-0.02488, -0.008949, -0.2906), (-0.0259, -0.01924, -0.2906), (-0.02488, -0.008949, -0.333), (-0.0259, -0.01924, -0.333), (-0.02488, -0.02954, -0.333), (-0.02188, -0.03944, -0.333), (-0.02488, -0.02954, -0.2906), (-0.02188, -0.03944, -0.2906), (-0.017, -0.04856, -0.2906), (-0.01044, -0.05656, -0.2906), (-0.017, -0.04856, -0.333), (-0.01044, -0.05656, -0.333), (-0.002445, -0.06312, -0.333), (0.006678, -0.06799, -0.333), (-0.002445, -0.06312, -0.2906), (0.006678, -0.06799, -0.2906), (0.01658, -0.071, -0.2906), (0.02687, -0.07201, -0.2906), (0.01658, -0.071, -0.333), (0.02687, -0.07201, -0.333), (0.03716, -0.071, -0.333), (0.04706, -0.06799, -0.333), (0.03716, -0.071, -0.2906), (0.04706, -0.06799, -0.2906), (0.05619, -0.06312, -0.2906), (0.06418, -0.05656, -0.2906), (0.05619, -0.06312, -0.333), (0.06418, -0.05656, -0.333), (0.07074, -0.04856, -0.333), (0.07562, -0.03944, -0.333), (0.07074, -0.04856, -0.2906), (0.07562, -0.03944, -0.2906), (0.07862, -0.02954, -0.2906), (0.07964, -0.01924, -0.2906), (0.07862, -0.02954, -0.333), (0.07964, -0.01924, -0.333), (0.07862, -0.008949, -0.333), (0.07562, 0.0009492, -0.333), (0.07862, -0.008949, -0.2906), (0.07562, 0.0009492, -0.2906), (0.07074, 0.01007, -0.2906), (0.06418, 0.01807, -0.2906), (0.07074, 0.01007, -0.333), (0.06418, 0.01807, -0.333), (0.05619, 0.02463, -0.333), (0.04706, 0.02951, -0.333), (0.05619, 0.02463, -0.2906), (0.04706, 0.02951, -0.2906), (0.03716, 0.03251, -0.2906), (0.02687, 0.03352, -0.7325), (0.03716, 0.03251, -0.7325), (0.02687, 0.03352, -0.69), (0.01658, 0.03251, -0.7325), (0.006678, 0.02951, -0.7325), (0.01658, 0.03251, -0.69), (0.006678, 0.02951, -0.69), (-0.002445, 0.02463, -0.69), (-0.01044, 0.01807, -0.69), (-0.002445, 0.02463, -0.7325), (-0.01044, 0.01807, -0.7325), (-0.017, 0.01007, -0.7325), (-0.02188, 0.0009492, -0.7325), (-0.017, 0.01007, -0.69), (-0.02188, 0.0009492, -0.69), (-0.02488, -0.008949, -0.69), (-0.0259, -0.01924, -0.69), (-0.02488, -0.008949, -0.7325), (-0.0259, -0.01924, -0.7325), (-0.02488, -0.02954, -0.7325), (-0.02188, -0.03944, -0.7325), (-0.02488, -0.02954, -0.69), (-0.02188, -0.03944, -0.69), (-0.017, -0.04856, -0.69), (-0.01044, -0.05656, -0.69), (-0.017, -0.04856, -0.7325), (-0.01044, -0.05656, -0.7325), (-0.002445, -0.06312, -0.7325), (0.006678, -0.06799, -0.7325), (-0.002445, -0.06312, -0.69), (0.006678, -0.06799, -0.69), (0.01658, -0.071, -0.69), (0.02687, -0.07201, -0.69), (0.01658, -0.071, -0.7325), (0.02687, -0.07201, -0.7325), (0.03716, -0.071, -0.7325), (0.04706, -0.06799, -0.7325), (0.03716, -0.071, -0.69), (0.04706, -0.06799, -0.69), (0.05619, -0.06312, -0.69), (0.06418, -0.05656, -0.69), (0.05619, -0.06312, -0.7325), (0.06418, -0.05656, -0.7325), (0.07074, -0.04856, -0.7325), (0.07562, -0.03944, -0.7325), (0.07074, -0.04856, -0.69), (0.07562, -0.03944, -0.69), (0.07862, -0.02954, -0.69), (0.07964, -0.01924, -0.69), (0.07862, -0.02954, -0.7325), (0.07964, -0.01924, -0.7325), (0.07862, -0.008949, -0.7325), (0.07562, 0.0009492, -0.7325), (0.07862, -0.008949, -0.69), (0.07562, 0.0009492, -0.69), (0.07074, 0.01007, -0.69), (0.06418, 0.01807, -0.69), (0.07074, 0.01007, -0.7325), (0.06418, 0.01807, -0.7325), (0.05619, 0.02463, -0.7325), (0.04706, 0.02951, -0.7325), (0.05619, 0.02463, -0.69), (0.04706, 0.02951, -0.69), (0.03716, 0.03251, -0.69)], [], [(0, 1, 60, 59, 58, 57, 52, 51, 50, 49, 44, 43, 42, 41, 36, 35, 34, 33, 28, 27, 26, 25, 20, 19, 18, 17, 12, 11, 10, 9, 4, 3), (0, 2, 63, 1), (3, 5, 2, 0), (4, 6, 5, 3), (63, 2, 5, 6, 7, 8, 13, 14, 15, 16, 21, 22, 23, 24, 29, 30, 31, 32, 37, 38, 39, 40, 45, 46, 47, 48, 53, 54, 55, 56, 61, 62), (9, 7, 6, 4), (10, 8, 7, 9), (11, 13, 8, 10), (12, 14, 13, 11), (17, 15, 14, 12), (18, 16, 15, 17), (19, 21, 16, 18), (20, 22, 21, 19), (25, 23, 22, 20), (26, 24, 23, 25), (27, 29, 24, 26), (28, 30, 29, 27), (33, 31, 30, 28), (34, 32, 31, 33), (35, 37, 32, 34), (36, 38, 37, 35), (41, 39, 38, 36), (42, 40, 39, 41), (43, 45, 40, 42), (44, 46, 45, 43), (49, 47, 46, 44), (50, 48, 47, 49), (51, 53, 48, 50), (52, 54, 53, 51), (57, 55, 54, 52), (58, 56, 55, 57), (59, 61, 56, 58), (60, 62, 61, 59), (1, 63, 62, 60), (64, 65, 124, 123, 122, 121, 116, 115, 114, 113, 108, 107, 106, 105, 100, 99, 98, 97, 92, 91, 90, 89, 84, 83, 82, 81, 76, 75, 74, 73, 68, 67), (64, 66, 127, 65), (67, 69, 66, 64), (68, 70, 69, 67), (127, 66, 69, 70, 71, 72, 77, 78, 79, 80, 85, 86, 87, 88, 93, 94, 95, 96, 101, 102, 103, 104, 109, 110, 111, 112, 117, 118, 119, 120, 125, 126), (73, 71, 70, 68), (74, 72, 71, 73), (75, 77, 72, 74), (76, 78, 77, 75), (81, 79, 78, 76), (82, 80, 79, 81), (83, 85, 80, 82), (84, 86, 85, 83), (89, 87, 86, 84), (90, 88, 87, 89), (91, 93, 88, 90), (92, 94, 93, 91), (97, 95, 94, 92), (98, 96, 95, 97), (99, 101, 96, 98), (100, 102, 101, 99), (105, 103, 102, 100), (106, 104, 103, 105), (107, 109, 104, 106), (108, 110, 109, 107), (113, 111, 110, 108), (114, 112, 111, 113), (115, 117, 112, 114), (116, 118, 117, 115), (121, 119, 118, 116), (122, 120, 119, 121), (123, 125, 120, 122), (124, 126, 125, 123), (65, 127, 126, 124), (128, 129, 188, 187, 186, 185, 180, 179, 178, 177, 172, 171, 170, 169, 164, 163, 162, 161, 156, 155, 154, 153, 148, 147, 146, 145, 140, 139, 138, 137, 132, 131), (128, 130, 191, 129), (131, 133, 130, 128), (132, 134, 133, 131), (191, 130, 133, 134, 135, 136, 141, 142, 143, 144, 149, 150, 151, 152, 157, 158, 159, 160, 165, 166, 167, 168, 173, 174, 175, 176, 181, 182, 183, 184, 189, 190), (137, 135, 134, 132), (138, 136, 135, 137), (139, 141, 136, 138), (140, 142, 141, 139), (145, 143, 142, 140), (146, 144, 143, 145), (147, 149, 144, 146), (148, 150, 149, 147), (153, 151, 150, 148), (154, 152, 151, 153), (155, 157, 152, 154), (156, 158, 157, 155), (161, 159, 158, 156), (162, 160, 159, 161), (163, 165, 160, 162), (164, 166, 165, 163), (169, 167, 166, 164), (170, 168, 167, 169), (171, 173, 168, 170), (172, 174, 173, 171), (177, 175, 174, 172), (178, 176, 175, 177), (179, 181, 176, 178), (180, 182, 181, 179), (185, 183, 182, 180), (186, 184, 183, 185), (187, 189, 184, 186), (188, 190, 189, 187), (129, 191, 190, 188), (192, 193, 252, 251, 250, 249, 244, 243, 242, 241, 236, 235, 234, 233, 228, 227, 226, 225, 220, 219, 218, 217, 212, 211, 210, 209, 204, 203, 202, 201, 196, 195), (192, 194, 255, 193), (195, 197, 194, 192), (196, 198, 197, 195), (255, 194, 197, 198, 199, 200, 205, 206, 207, 208, 213, 214, 215, 216, 221, 222, 223, 224, 229, 230, 231, 232, 237, 238, 239, 240, 245, 246, 247, 248, 253, 254), (201, 199, 198, 196), (202, 200, 199, 201), (203, 205, 200, 202), (204, 206, 205, 203), (209, 207, 206, 204), (210, 208, 207, 209), (211, 213, 208, 210), (212, 214, 213, 211), (217, 215, 214, 212), (218, 216, 215, 217), (219, 221, 216, 218), (220, 222, 221, 219), (225, 223, 222, 220), (226, 224, 223, 225), (227, 229, 224, 226), (228, 230, 229, 227), (233, 231, 230, 228), (234, 232, 231, 233), (235, 237, 232, 234), (236, 238, 237, 235), (241, 239, 238, 236), (242, 240, 239, 241), (243, 245, 240, 242), (244, 246, 245, 243), (249, 247, 246, 244), (250, 248, 247, 249), (251, 253, 248, 250), (252, 254, 253, 251), (193, 255, 254, 252)])
_uv = me_cylinder_011.uv_layers.new(name='UVMap')
_uv.uv.foreach_set('vector', [0.75, 0.49, 0.7968, 0.4854, 0.8418, 0.4717, 0.8833, 0.4496, 0.9197, 0.4197, 0.9496, 0.3833, 0.9717, 0.3418, 0.9854, 0.2968, 0.99, 0.25, 0.9854, 0.2032, 0.9717, 0.1582, 0.9496, 0.1167, 0.9197, 0.08029, 0.8833, 0.05045, 0.8418, 0.02827, 0.7968, 0.01461, 0.75, 0.01, 0.7032, 0.01461, 0.6582, 0.02827, 0.6167, 0.05045, 0.5803, 0.08029, 0.5504, 0.1167, 0.5283, 0.1582, 0.5146, 0.2032, 0.51, 0.25, 0.5146, 0.2968, 0.5283, 0.3418, 0.5504, 0.3833, 0.5803, 0.4197, 0.6167, 0.4496, 0.6582, 0.4717, 0.7032, 0.4854, 1.0, 0.5, 1.0, 1.0, 0.9688, 1.0, 0.9688, 0.5, 0.03125, 0.5, 0.03125, 1.0, 0.0, 1.0, 0.0, 0.5, 0.0625, 0.5, 0.0625, 1.0, 0.03125, 1.0, 0.03125, 0.5, 0.2968, 0.4854, 0.25, 0.49, 0.2032, 0.4854, 0.1582, 0.4717, 0.1167, 0.4496, 0.08029, 0.4197, 0.05045, 0.3833, 0.02827, 0.3418, 0.01461, 0.2968, 0.01, 0.25, 0.01461, 0.2032, 0.02827, 0.1582, 0.05045, 0.1167, 0.08029, 0.08029, 0.1167, 0.05045, 0.1582, 0.02827, 0.2032, 0.01461, 0.25, 0.01, 0.2968, 0.01461, 0.3418, 0.02827, 0.3833, 0.05045, 0.4197, 0.08029, 0.4496, 0.1167, 0.4717, 0.1582, 0.4854, 0.2032, 0.49, 0.25, 0.4854, 0.2968, 0.4717, 0.3418, 0.4496, 0.3833, 0.4197, 0.4197, 0.3833, 0.4496, 0.3418, 0.4717, 0.09375, 0.5, 0.09375, 1.0, 0.0625, 1.0, 0.0625, 0.5, 0.125, 0.5, 0.125, 1.0, 0.09375, 1.0, 0.09375, 0.5, 0.1562, 0.5, 0.1562, 1.0, 0.125, 1.0, 0.125, 0.5, 0.1875, 0.5, 0.1875, 1.0, 0.1562, 1.0, 0.1562, 0.5, 0.2188, 0.5, 0.2188, 1.0, 0.1875, 1.0, 0.1875, 0.5, 0.25, 0.5, 0.25, 1.0, 0.2188, 1.0, 0.2188, 0.5, 0.2812, 0.5, 0.2812, 1.0, 0.25, 1.0, 0.25, 0.5, 0.3125, 0.5, 0.3125, 1.0, 0.2812, 1.0, 0.2812, 0.5, 0.3438, 0.5, 0.3438, 1.0, 0.3125, 1.0, 0.3125, 0.5, 0.375, 0.5, 0.375, 1.0, 0.3438, 1.0, 0.3438, 0.5, 0.4062, 0.5, 0.4062, 1.0, 0.375, 1.0, 0.375, 0.5, 0.4375, 0.5, 0.4375, 1.0, 0.4062, 1.0, 0.4062, 0.5, 0.4688, 0.5, 0.4688, 1.0, 0.4375, 1.0, 0.4375, 0.5, 0.5, 0.5, 0.5, 1.0, 0.4688, 1.0, 0.4688, 0.5, 0.5312, 0.5, 0.5312, 1.0, 0.5, 1.0, 0.5, 0.5, 0.5625, 0.5, 0.5625, 1.0, 0.5312, 1.0, 0.5312, 0.5, 0.5938, 0.5, 0.5938, 1.0, 0.5625, 1.0, 0.5625, 0.5, 0.625, 0.5, 0.625, 1.0, 0.5938, 1.0, 0.5938, 0.5, 0.6562, 0.5, 0.6562, 1.0, 0.625, 1.0, 0.625, 0.5, 0.6875, 0.5, 0.6875, 1.0, 0.6562, 1.0, 0.6562, 0.5, 0.7188, 0.5, 0.7188, 1.0, 0.6875, 1.0, 0.6875, 0.5, 0.75, 0.5, 0.75, 1.0, 0.7188, 1.0, 0.7188, 0.5, 0.7812, 0.5, 0.7812, 1.0, 0.75, 1.0, 0.75, 0.5, 0.8125, 0.5, 0.8125, 1.0, 0.7812, 1.0, 0.7812, 0.5, 0.8438, 0.5, 0.8438, 1.0, 0.8125, 1.0, 0.8125, 0.5, 0.875, 0.5, 0.875, 1.0, 0.8438, 1.0, 0.8438, 0.5, 0.9062, 0.5, 0.9062, 1.0, 0.875, 1.0, 0.875, 0.5, 0.9375, 0.5, 0.9375, 1.0, 0.9062, 1.0, 0.9062, 0.5, 0.9688, 0.5, 0.9688, 1.0, 0.9375, 1.0, 0.9375, 0.5, 0.75, 0.49, 0.7968, 0.4854, 0.8418, 0.4717, 0.8833, 0.4496, 0.9197, 0.4197, 0.9496, 0.3833, 0.9717, 0.3418, 0.9854, 0.2968, 0.99, 0.25, 0.9854, 0.2032, 0.9717, 0.1582, 0.9496, 0.1167, 0.9197, 0.08029, 0.8833, 0.05045, 0.8418, 0.02827, 0.7968, 0.01461, 0.75, 0.01, 0.7032, 0.01461, 0.6582, 0.02827, 0.6167, 0.05045, 0.5803, 0.08029, 0.5504, 0.1167, 0.5283, 0.1582, 0.5146, 0.2032, 0.51, 0.25, 0.5146, 0.2968, 0.5283, 0.3418, 0.5504, 0.3833, 0.5803, 0.4197, 0.6167, 0.4496, 0.6582, 0.4717, 0.7032, 0.4854, 1.0, 0.5, 1.0, 1.0, 0.9688, 1.0, 0.9688, 0.5, 0.03125, 0.5, 0.03125, 1.0, 0.0, 1.0, 0.0, 0.5, 0.0625, 0.5, 0.0625, 1.0, 0.03125, 1.0, 0.03125, 0.5, 0.2968, 0.4854, 0.25, 0.49, 0.2032, 0.4854, 0.1582, 0.4717, 0.1167, 0.4496, 0.08029, 0.4197, 0.05045, 0.3833, 0.02827, 0.3418, 0.01461, 0.2968, 0.01, 0.25, 0.01461, 0.2032, 0.02827, 0.1582, 0.05045, 0.1167, 0.08029, 0.08029, 0.1167, 0.05045, 0.1582, 0.02827, 0.2032, 0.01461, 0.25, 0.01, 0.2968, 0.01461, 0.3418, 0.02827, 0.3833, 0.05045, 0.4197, 0.08029, 0.4496, 0.1167, 0.4717, 0.1582, 0.4854, 0.2032, 0.49, 0.25, 0.4854, 0.2968, 0.4717, 0.3418, 0.4496, 0.3833, 0.4197, 0.4197, 0.3833, 0.4496, 0.3418, 0.4717, 0.09375, 0.5, 0.09375, 1.0, 0.0625, 1.0, 0.0625, 0.5, 0.125, 0.5, 0.125, 1.0, 0.09375, 1.0, 0.09375, 0.5, 0.1562, 0.5, 0.1562, 1.0, 0.125, 1.0, 0.125, 0.5, 0.1875, 0.5, 0.1875, 1.0, 0.1562, 1.0, 0.1562, 0.5, 0.2188, 0.5, 0.2188, 1.0, 0.1875, 1.0, 0.1875, 0.5, 0.25, 0.5, 0.25, 1.0, 0.2188, 1.0, 0.2188, 0.5, 0.2812, 0.5, 0.2812, 1.0, 0.25, 1.0, 0.25, 0.5, 0.3125, 0.5, 0.3125, 1.0, 0.2812, 1.0, 0.2812, 0.5, 0.3438, 0.5, 0.3438, 1.0, 0.3125, 1.0, 0.3125, 0.5, 0.375, 0.5, 0.375, 1.0, 0.3438, 1.0, 0.3438, 0.5, 0.4062, 0.5, 0.4062, 1.0, 0.375, 1.0, 0.375, 0.5, 0.4375, 0.5, 0.4375, 1.0, 0.4062, 1.0, 0.4062, 0.5, 0.4688, 0.5, 0.4688, 1.0, 0.4375, 1.0, 0.4375, 0.5, 0.5, 0.5, 0.5, 1.0, 0.4688, 1.0, 0.4688, 0.5, 0.5312, 0.5, 0.5312, 1.0, 0.5, 1.0, 0.5, 0.5, 0.5625, 0.5, 0.5625, 1.0, 0.5312, 1.0, 0.5312, 0.5, 0.5938, 0.5, 0.5938, 1.0, 0.5625, 1.0, 0.5625, 0.5, 0.625, 0.5, 0.625, 1.0, 0.5938, 1.0, 0.5938, 0.5, 0.6562, 0.5, 0.6562, 1.0, 0.625, 1.0, 0.625, 0.5, 0.6875, 0.5, 0.6875, 1.0, 0.6562, 1.0, 0.6562, 0.5, 0.7188, 0.5, 0.7188, 1.0, 0.6875, 1.0, 0.6875, 0.5, 0.75, 0.5, 0.75, 1.0, 0.7188, 1.0, 0.7188, 0.5, 0.7812, 0.5, 0.7812, 1.0, 0.75, 1.0, 0.75, 0.5, 0.8125, 0.5, 0.8125, 1.0, 0.7812, 1.0, 0.7812, 0.5, 0.8438, 0.5, 0.8438, 1.0, 0.8125, 1.0, 0.8125, 0.5, 0.875, 0.5, 0.875, 1.0, 0.8438, 1.0, 0.8438, 0.5, 0.9062, 0.5, 0.9062, 1.0, 0.875, 1.0, 0.875, 0.5, 0.9375, 0.5, 0.9375, 1.0, 0.9062, 1.0, 0.9062, 0.5, 0.9688, 0.5, 0.9688, 1.0, 0.9375, 1.0, 0.9375, 0.5, 0.75, 0.49, 0.7968, 0.4854, 0.8418, 0.4717, 0.8833, 0.4496, 0.9197, 0.4197, 0.9496, 0.3833, 0.9717, 0.3418, 0.9854, 0.2968, 0.99, 0.25, 0.9854, 0.2032, 0.9717, 0.1582, 0.9496, 0.1167, 0.9197, 0.08029, 0.8833, 0.05045, 0.8418, 0.02827, 0.7968, 0.01461, 0.75, 0.01, 0.7032, 0.01461, 0.6582, 0.02827, 0.6167, 0.05045, 0.5803, 0.08029, 0.5504, 0.1167, 0.5283, 0.1582, 0.5146, 0.2032, 0.51, 0.25, 0.5146, 0.2968, 0.5283, 0.3418, 0.5504, 0.3833, 0.5803, 0.4197, 0.6167, 0.4496, 0.6582, 0.4717, 0.7032, 0.4854, 1.0, 0.5, 1.0, 1.0, 0.9688, 1.0, 0.9688, 0.5, 0.03125, 0.5, 0.03125, 1.0, 0.0, 1.0, 0.0, 0.5, 0.0625, 0.5, 0.0625, 1.0, 0.03125, 1.0, 0.03125, 0.5, 0.2968, 0.4854, 0.25, 0.49, 0.2032, 0.4854, 0.1582, 0.4717, 0.1167, 0.4496, 0.08029, 0.4197, 0.05045, 0.3833, 0.02827, 0.3418, 0.01461, 0.2968, 0.01, 0.25, 0.01461, 0.2032, 0.02827, 0.1582, 0.05045, 0.1167, 0.08029, 0.08029, 0.1167, 0.05045, 0.1582, 0.02827, 0.2032, 0.01461, 0.25, 0.01, 0.2968, 0.01461, 0.3418, 0.02827, 0.3833, 0.05045, 0.4197, 0.08029, 0.4496, 0.1167, 0.4717, 0.1582, 0.4854, 0.2032, 0.49, 0.25, 0.4854, 0.2968, 0.4717, 0.3418, 0.4496, 0.3833, 0.4197, 0.4197, 0.3833, 0.4496, 0.3418, 0.4717, 0.09375, 0.5, 0.09375, 1.0, 0.0625, 1.0, 0.0625, 0.5, 0.125, 0.5, 0.125, 1.0, 0.09375, 1.0, 0.09375, 0.5, 0.1562, 0.5, 0.1562, 1.0, 0.125, 1.0, 0.125, 0.5, 0.1875, 0.5, 0.1875, 1.0, 0.1562, 1.0, 0.1562, 0.5, 0.2188, 0.5, 0.2188, 1.0, 0.1875, 1.0, 0.1875, 0.5, 0.25, 0.5, 0.25, 1.0, 0.2188, 1.0, 0.2188, 0.5, 0.2812, 0.5, 0.2812, 1.0, 0.25, 1.0, 0.25, 0.5, 0.3125, 0.5, 0.3125, 1.0, 0.2812, 1.0, 0.2812, 0.5, 0.3438, 0.5, 0.3438, 1.0, 0.3125, 1.0, 0.3125, 0.5, 0.375, 0.5, 0.375, 1.0, 0.3438, 1.0, 0.3438, 0.5, 0.4062, 0.5, 0.4062, 1.0, 0.375, 1.0, 0.375, 0.5, 0.4375, 0.5, 0.4375, 1.0, 0.4062, 1.0, 0.4062, 0.5, 0.4688, 0.5, 0.4688, 1.0, 0.4375, 1.0, 0.4375, 0.5, 0.5, 0.5, 0.5, 1.0, 0.4688, 1.0, 0.4688, 0.5, 0.5312, 0.5, 0.5312, 1.0, 0.5, 1.0, 0.5, 0.5, 0.5625, 0.5, 0.5625, 1.0, 0.5312, 1.0, 0.5312, 0.5, 0.5938, 0.5, 0.5938, 1.0, 0.5625, 1.0, 0.5625, 0.5, 0.625, 0.5, 0.625, 1.0, 0.5938, 1.0, 0.5938, 0.5, 0.6562, 0.5, 0.6562, 1.0, 0.625, 1.0, 0.625, 0.5, 0.6875, 0.5, 0.6875, 1.0, 0.6562, 1.0, 0.6562, 0.5, 0.7188, 0.5, 0.7188, 1.0, 0.6875, 1.0, 0.6875, 0.5, 0.75, 0.5, 0.75, 1.0, 0.7188, 1.0, 0.7188, 0.5, 0.7812, 0.5, 0.7812, 1.0, 0.75, 1.0, 0.75, 0.5, 0.8125, 0.5, 0.8125, 1.0, 0.7812, 1.0, 0.7812, 0.5, 0.8438, 0.5, 0.8438, 1.0, 0.8125, 1.0, 0.8125, 0.5, 0.875, 0.5, 0.875, 1.0, 0.8438, 1.0, 0.8438, 0.5, 0.9062, 0.5, 0.9062, 1.0, 0.875, 1.0, 0.875, 0.5, 0.9375, 0.5, 0.9375, 1.0, 0.9062, 1.0, 0.9062, 0.5, 0.9688, 0.5, 0.9688, 1.0, 0.9375, 1.0, 0.9375, 0.5, 0.75, 0.49, 0.7968, 0.4854, 0.8418, 0.4717, 0.8833, 0.4496, 0.9197, 0.4197, 0.9496, 0.3833, 0.9717, 0.3418, 0.9854, 0.2968, 0.99, 0.25, 0.9854, 0.2032, 0.9717, 0.1582, 0.9496, 0.1167, 0.9197, 0.08029, 0.8833, 0.05045, 0.8418, 0.02827, 0.7968, 0.01461, 0.75, 0.01, 0.7032, 0.01461, 0.6582, 0.02827, 0.6167, 0.05045, 0.5803, 0.08029, 0.5504, 0.1167, 0.5283, 0.1582, 0.5146, 0.2032, 0.51, 0.25, 0.5146, 0.2968, 0.5283, 0.3418, 0.5504, 0.3833, 0.5803, 0.4197, 0.6167, 0.4496, 0.6582, 0.4717, 0.7032, 0.4854, 1.0, 0.5, 1.0, 1.0, 0.9688, 1.0, 0.9688, 0.5, 0.03125, 0.5, 0.03125, 1.0, 0.0, 1.0, 0.0, 0.5, 0.0625, 0.5, 0.0625, 1.0, 0.03125, 1.0, 0.03125, 0.5, 0.2968, 0.4854, 0.25, 0.49, 0.2032, 0.4854, 0.1582, 0.4717, 0.1167, 0.4496, 0.08029, 0.4197, 0.05045, 0.3833, 0.02827, 0.3418, 0.01461, 0.2968, 0.01, 0.25, 0.01461, 0.2032, 0.02827, 0.1582, 0.05045, 0.1167, 0.08029, 0.08029, 0.1167, 0.05045, 0.1582, 0.02827, 0.2032, 0.01461, 0.25, 0.01, 0.2968, 0.01461, 0.3418, 0.02827, 0.3833, 0.05045, 0.4197, 0.08029, 0.4496, 0.1167, 0.4717, 0.1582, 0.4854, 0.2032, 0.49, 0.25, 0.4854, 0.2968, 0.4717, 0.3418, 0.4496, 0.3833, 0.4197, 0.4197, 0.3833, 0.4496, 0.3418, 0.4717, 0.09375, 0.5, 0.09375, 1.0, 0.0625, 1.0, 0.0625, 0.5, 0.125, 0.5, 0.125, 1.0, 0.09375, 1.0, 0.09375, 0.5, 0.1562, 0.5, 0.1562, 1.0, 0.125, 1.0, 0.125, 0.5, 0.1875, 0.5, 0.1875, 1.0, 0.1562, 1.0, 0.1562, 0.5, 0.2188, 0.5, 0.2188, 1.0, 0.1875, 1.0, 0.1875, 0.5, 0.25, 0.5, 0.25, 1.0, 0.2188, 1.0, 0.2188, 0.5, 0.2812, 0.5, 0.2812, 1.0, 0.25, 1.0, 0.25, 0.5, 0.3125, 0.5, 0.3125, 1.0, 0.2812, 1.0, 0.2812, 0.5, 0.3438, 0.5, 0.3438, 1.0, 0.3125, 1.0, 0.3125, 0.5, 0.375, 0.5, 0.375, 1.0, 0.3438, 1.0, 0.3438, 0.5, 0.4062, 0.5, 0.4062, 1.0, 0.375, 1.0, 0.375, 0.5, 0.4375, 0.5, 0.4375, 1.0, 0.4062, 1.0, 0.4062, 0.5, 0.4688, 0.5, 0.4688, 1.0, 0.4375, 1.0, 0.4375, 0.5, 0.5, 0.5, 0.5, 1.0, 0.4688, 1.0, 0.4688, 0.5, 0.5312, 0.5, 0.5312, 1.0, 0.5, 1.0, 0.5, 0.5, 0.5625, 0.5, 0.5625, 1.0, 0.5312, 1.0, 0.5312, 0.5, 0.5938, 0.5, 0.5938, 1.0, 0.5625, 1.0, 0.5625, 0.5, 0.625, 0.5, 0.625, 1.0, 0.5938, 1.0, 0.5938, 0.5, 0.6562, 0.5, 0.6562, 1.0, 0.625, 1.0, 0.625, 0.5, 0.6875, 0.5, 0.6875, 1.0, 0.6562, 1.0, 0.6562, 0.5, 0.7188, 0.5, 0.7188, 1.0, 0.6875, 1.0, 0.6875, 0.5, 0.75, 0.5, 0.75, 1.0, 0.7188, 1.0, 0.7188, 0.5, 0.7812, 0.5, 0.7812, 1.0, 0.75, 1.0, 0.75, 0.5, 0.8125, 0.5, 0.8125, 1.0, 0.7812, 1.0, 0.7812, 0.5, 0.8438, 0.5, 0.8438, 1.0, 0.8125, 1.0, 0.8125, 0.5, 0.875, 0.5, 0.875, 1.0, 0.8438, 1.0, 0.8438, 0.5, 0.9062, 0.5, 0.9062, 1.0, 0.875, 1.0, 0.875, 0.5, 0.9375, 0.5, 0.9375, 1.0, 0.9062, 1.0, 0.9062, 0.5, 0.9688, 0.5, 0.9688, 1.0, 0.9375, 1.0, 0.9375, 0.5])
me_cylinder_011.update()

# ---- objects
ob_cable = bpy.data.objects.new('Cable', me_cylinder_013)
ob_cable_001 = bpy.data.objects.new('Cable.001', me_cylinder_001)
ob_cable_002 = bpy.data.objects.new('Cable.002', me_cylinder_002)
ob_cable_003 = bpy.data.objects.new('Cable.003', me_cylinder_003)
ob_cable_004 = bpy.data.objects.new('Cable.004', me_cylinder_004)
ob_cable_005 = bpy.data.objects.new('Cable.005', me_cylinder_005)
ob_cable_006 = bpy.data.objects.new('Cable.006', me_cylinder_006)
ob_cable_007 = bpy.data.objects.new('Cable.007', me_cylinder_007)
ob_cable_008 = bpy.data.objects.new('Cable.008', me_cylinder_008)
ob_cable_009 = bpy.data.objects.new('Cable.009', me_cylinder_009)
ob_cable_010 = bpy.data.objects.new('Cable.010', me_cylinder_010)
ob_cableties = bpy.data.objects.new('CableTies', me_cylinder_011)

# ---- transforms, parenting, visibility, modifiers, constraints
ob_cable.location = (-0.02671, -1.103e-07, 0.01908)
ob_cable.rotation_euler = (1.571, 0.0, 0.0)
ob_cable_001.location = (-0.02671, -1.103e-07, 0.01908)
ob_cable_001.rotation_euler = (1.571, 0.0, 0.0)
ob_cable_002.location = (-0.02671, -1.103e-07, 0.01908)
ob_cable_002.rotation_euler = (1.571, 0.0, 0.0)
ob_cable_003.location = (-0.02671, -1.103e-07, 0.01908)
ob_cable_003.rotation_euler = (1.571, 0.0, 0.0)
ob_cable_004.location = (-0.02671, -1.103e-07, 0.01908)
ob_cable_004.rotation_euler = (1.571, 0.0, 0.0)
ob_cable_005.location = (-0.02671, -1.103e-07, 0.01908)
ob_cable_005.rotation_euler = (1.571, 0.0, 0.0)
ob_cable_006.location = (-0.02671, -1.103e-07, 0.01908)
ob_cable_006.rotation_euler = (1.571, 0.0, 0.0)
ob_cable_007.location = (-0.02671, -1.103e-07, 0.01908)
ob_cable_007.rotation_euler = (1.571, 0.0, 0.0)
ob_cable_008.location = (-0.02671, -1.103e-07, 0.01908)
ob_cable_008.rotation_euler = (1.571, 0.0, 0.0)
ob_cable_009.location = (-0.02671, -1.103e-07, 0.01908)
ob_cable_009.rotation_euler = (1.571, 0.0, 0.0)
ob_cable_010.location = (-0.02671, -1.103e-07, 0.01908)
ob_cable_010.rotation_euler = (1.571, 0.0, 0.0)
ob_cableties.location = (-0.02671, -1.103e-07, 0.01908)
ob_cableties.rotation_euler = (1.571, 0.0, 0.0)

# ---- collection membership
scene.collection.objects.link(ob_cable)
scene.collection.objects.link(ob_cable_001)
scene.collection.objects.link(ob_cable_002)
scene.collection.objects.link(ob_cable_003)
scene.collection.objects.link(ob_cable_004)
scene.collection.objects.link(ob_cable_005)
scene.collection.objects.link(ob_cable_006)
scene.collection.objects.link(ob_cable_007)
scene.collection.objects.link(ob_cable_008)
scene.collection.objects.link(ob_cable_009)
scene.collection.objects.link(ob_cable_010)
scene.collection.objects.link(ob_cableties)

# ---- scene / render settings (as saved in the file)
scene.frame_start = 1; scene.frame_end = 250; scene.frame_set(0)
scene.render.engine = 'BLENDER_EEVEE_NEXT'
bpy.context.view_layer.update()

# ---- added for rendering (the .blend has no active camera and no usable light): camera, sun
cam_auto = bpy.data.cameras.new('AutoCamera')
cam_auto.lens = 50.0
cam_auto.sensor_width = 36.0
cam_auto.clip_end = 1000.0
ob_auto_camera = bpy.data.objects.new('AutoCamera', cam_auto)
scene.collection.objects.link(ob_auto_camera)
ob_auto_camera.location = (1.85575, -2.22671, 1.48431)
ob_auto_camera.rotation_euler = (1.09748, -7.21219e-08, 0.694738)
scene.camera = ob_auto_camera
light_auto_sun = bpy.data.lights.new('AutoSun', 'SUN')
light_auto_sun.energy = 3.0
light_auto_sun.angle = 0.0523599
ob_auto_sun = bpy.data.objects.new('AutoSun', light_auto_sun)
scene.collection.objects.link(ob_auto_sun)
ob_auto_sun.rotation_euler = (0.872665, 0.174533, 0.523599)
bpy.context.view_layer.update()
